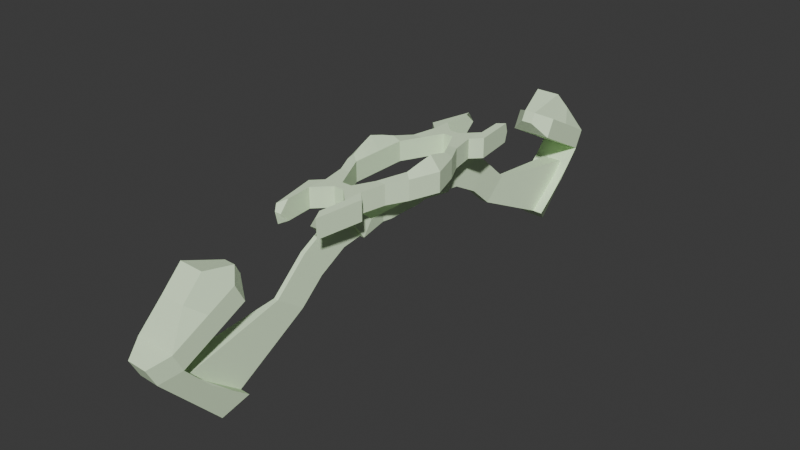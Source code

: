 # Source: bow.blend  (saved by Blender 4.1.24; exported with 4.5.12 LTS)
import bpy
from mathutils import Matrix  # noqa: F401  (used for matrix-valued properties, if any)

bpy.ops.wm.read_factory_settings(use_empty=True)
scene = bpy.context.scene
scene.name = 'c_bow_reference'

# ---- collections
col_collection = bpy.data.collections.new('Collection'); scene.collection.children.link(col_collection)
col_c_bow_reference = bpy.data.collections.new('c_bow_reference'); scene.collection.children.link(col_c_bow_reference)
col_c_bow_reference_lod1 = bpy.data.collections.new('c_bow_reference_lod1'); scene.collection.children.link(col_c_bow_reference_lod1)

# ---- materials (node trees are filled in below, after node groups)
mat_c_bow = bpy.data.materials.new('c_bow')
mat_c_bow.use_transparent_shadow = False
mat_c_bow.diffuse_color = (0.7966, 0.9999, 0.6844, 1.0)

# ---- material node trees

# ---- world
world_world = bpy.data.worlds.new('World'); scene.world = world_world
world_world.use_nodes = True; world_world.node_tree.nodes.clear()
_N = world_world.node_tree.nodes; _L = world_world.node_tree.links
n0 = _N.new('ShaderNodeOutputWorld'); n0.name = 'World Output'; n0.location = (300, 300)
n1 = _N.new('ShaderNodeBackground'); n1.name = 'Background'; n1.location = (10, 300)
n1.inputs[0].default_value = (0.05088, 0.05088, 0.05088, 1.0)
_L.new(n1.outputs[0], n0.inputs[0])
n0.is_active_output = True
world_world.color = (0.05088, 0.05088, 0.05088)
world_world.use_sun_shadow = False
world_world.sun_shadow_jitter_overblur = 0.0

# ---- meshes
me_c_bow_reference_lod1 = bpy.data.meshes.new('c_bow_reference_lod1')
me_c_bow_reference_lod1.from_pydata([(-2.191, 13.11, -1.1), (-2.191, 13.18, 0.8448), (-2.191, -13.11, -1.1), (-2.191, -13.18, 0.8448), (2.221, 13.12, -1.103), (2.222, 13.18, 0.8424), (2.221, -13.12, -1.103), (2.222, -13.18, 0.8424), (-0.4405, 20.02, -1.671), (-0.4376, 20.53, -0.6725), (0.6826, 20.05, -1.69), (0.6855, 20.56, -0.6912), (-0.4405, -20.02, -1.671), (-0.4376, -20.53, -0.6725), (0.6826, -20.05, -1.69), (0.6855, -20.56, -0.6912), (-1.884, 20.91, -3.127), (-1.879, 21.83, -1.35), (2.114, 21.01, -3.193), (2.119, 21.93, -1.416), (-1.884, -20.91, -3.127), (-1.879, -21.83, -1.35), (2.114, -21.01, -3.193), (2.119, -21.93, -1.416), (-1.978, 23.57, -4.502), (-1.972, 24.49, -2.725), (2.02, 23.68, -4.569), (2.026, 24.6, -2.792), (-1.978, -23.57, -4.502), (-1.972, -24.49, -2.725), (2.02, -23.68, -4.569), (2.026, -24.6, -2.792), (-2.102, 27.12, -6.336), (-2.097, 28.04, -4.559), (1.896, 27.23, -6.403), (1.901, 28.15, -4.626), (-2.102, -27.12, -6.336), (-2.097, -28.04, -4.559), (1.896, -27.23, -6.403), (1.901, -28.15, -4.626), (-1.165, 28.93, -7.27), (-1.16, 29.85, -5.493), (0.8337, 28.98, -7.303), (0.8389, 29.9, -5.526), (-1.165, -28.93, -7.27), (-1.16, -29.85, -5.493), (0.8337, -28.98, -7.303), (0.8389, -29.9, -5.526), (2.346, -13.23, 0.02135), (2.346, 13.23, 0.02135), (4.513, 0.0, -0.9786), (-2.346, 13.23, 0.02135), (-2.346, -13.23, 0.02135), (-4.513, 0.0, -0.9786), (2.513, 3.0, -0.9786), (3.513, 3.0, -0.9786), (-2.513, -3.0, -0.9786), (2.513, 0.0, -0.9786), (-2.513, 0.0, -0.9786), (3.513, -3.0, -0.9786), (-3.513, -3.0, -0.9786), (-2.513, 3.0, -0.9786), (2.513, -3.0, -0.9786), (-3.513, 3.0, -0.9786), (1.513, 5.0, -0.9786), (2.513, 5.0, -0.9786), (-1.513, 5.0, -0.9786), (-2.513, 5.0, -0.9786), (-1.513, -5.0, -0.9786), (-2.513, -5.0, -0.9786), (2.513, -5.0, -0.9786), (1.513, -5.0, -0.9786), (-0.5125, -7.0, -0.9786), (0.5125, -7.0, -0.9786), (-0.5125, 7.0, -0.9786), (0.5125, 7.0, -0.9786), (4.513, 0.0, 1.021), (-4.513, 0.0, 1.021), (2.513, 3.0, 1.021), (3.513, 3.0, 1.021), (-2.513, -3.0, 1.021), (2.513, 0.0, 1.021), (-2.513, 0.0, 1.021), (3.513, -3.0, 1.021), (-3.513, -3.0, 1.021), (-2.513, 3.0, 1.021), (2.513, -3.0, 1.021), (-3.513, 3.0, 1.021), (1.513, 5.0, 1.021), (2.513, 5.0, 1.021), (-1.513, 5.0, 1.021), (-2.513, 5.0, 1.021), (-1.513, -5.0, 1.021), (-2.513, -5.0, 1.021), (2.513, -5.0, 1.021), (1.513, -5.0, 1.021), (-0.5125, -7.0, 1.021), (0.5125, -7.0, 1.021), (-0.5125, 7.0, 1.021), (0.5125, 7.0, 1.021), (2.013, -7.5, -0.9786), (2.013, -7.5, 1.021), (0.5125, -7.0, 0.02135), (2.513, -5.0, 0.02135), (2.013, -7.5, 0.02135), (-2.013, -7.5, -0.9786), (-2.013, -7.5, 1.021), (-0.5125, -7.0, 0.02135), (-2.513, -5.0, 0.02135), (-2.013, -7.5, 0.02135), (-2.013, 7.5, -0.9786), (-2.013, 7.5, 1.021), (-2.513, 5.0, 0.02135), (-0.5125, 7.0, 0.02135), (-2.013, 7.5, 0.02135), (2.013, 7.5, -0.9786), (2.013, 7.5, 1.021), (2.513, 5.0, 0.02135), (0.5125, 7.0, 0.02135), (2.013, 7.5, 0.02135), (2.013, -9.5, -0.9786), (2.013, -9.5, 1.021), (2.013, -9.5, 0.02135), (-2.013, -9.5, -0.9786), (-2.013, -9.5, 1.021), (-2.013, -9.5, 0.02135), (2.013, 9.5, -0.9786), (2.013, 9.5, 1.021), (2.013, 9.5, 0.02135), (-2.013, 9.5, -0.9786), (-2.013, 9.5, 1.021), (-2.013, 9.5, 0.02135), (-3.013, -8.5, -0.9786), (-3.013, -8.5, 1.021), (-3.013, -8.5, 0.02135), (3.013, -8.5, -0.9786), (3.013, -8.5, 1.021), (3.013, -8.5, 0.02135), (3.013, 8.5, -0.9786), (3.013, 8.5, 1.021), (3.013, 8.5, 0.02135), (-3.013, 8.5, -0.9786), (-3.013, 8.5, 1.021), (-3.013, 8.5, 0.02135), (-0.5125, -8.0, -0.9786), (0.5125, -8.0, -0.9786), (-0.5125, -8.0, 1.021), (0.5125, -8.0, 1.021), (0.5125, -8.0, 0.02135), (-0.5125, -8.0, 0.02135), (-0.5125, 8.0, -0.9786), (0.5125, 8.0, -0.9786), (-0.5125, 8.0, 1.021), (0.5125, 8.0, 1.021), (-0.5125, 8.0, 0.02135), (0.5125, 8.0, 0.02135), (1.763, 12.22, -0.9828), (1.763, 12.22, 1.026), (1.679, 13.23, 0.02135), (-1.763, 12.22, -0.9828), (-1.763, 12.22, 1.026), (-1.679, 13.23, 0.02135), (1.763, -12.22, -0.9828), (1.763, -12.22, 1.026), (1.679, -13.23, 0.02135), (-1.763, -12.22, -0.9828), (-1.763, -12.22, 1.026), (-1.679, -13.23, 0.02135), (0.6708, 1.988, -3.979), (-0.6708, -1.988, -3.979), (-0.6708, 1.988, -3.979), (0.6708, -1.988, -3.979), (-0.6708, -1.988, -2.979), (0.6708, 1.988, -2.979), (-0.6708, 1.988, -2.979), (0.6708, -1.988, -2.979), (0.5701, 2.988, -3.904), (-0.5701, 2.988, -3.904), (0.5701, 2.988, -3.054), (-0.5701, 2.988, -3.054), (-0.5701, -2.988, -3.904), (0.5701, -2.988, -3.904), (-0.5701, -2.988, -3.054), (0.5701, -2.988, -3.054), (-0.944, -5.988, -4.182), (0.944, -5.988, -4.182), (-0.944, -4.988, -2.775), (0.944, -4.988, -2.775), (0.944, 5.988, -4.182), (-0.944, 5.988, -4.182), (0.944, 4.988, -2.775), (-0.944, 4.988, -2.775), (0.0, -8.0, -0.9786), (0.0, -5.988, -4.182), (0.7282, -6.994, -2.58), (-0.7282, -6.994, -2.58), (0.0, -12.55, -3.268), (0.0, 8.0, -0.9786), (0.0, 5.988, -4.182), (0.7282, 6.994, -2.58), (-0.7282, 6.994, -2.58), (-2.105, 21.03, -11.82), (1.893, 21.09, -11.93), (-1.168, 23.14, -13.53), (-1.163, 29.39, -6.381), (0.8311, 23.17, -13.58), (-2.105, -21.03, -11.82), (1.893, -21.09, -11.93), (-1.168, -23.14, -13.53), (0.8311, -23.17, -13.58), (-0.1034, -27.18, -6.37), (-0.106, -21.06, -11.88), (-2.104, -24.58, -9.079), (1.894, -24.66, -9.168), (-0.1047, -24.62, -9.124), (-0.1034, 27.18, -6.37), (-0.106, 21.06, -11.88), (1.894, 24.66, -9.168), (-2.104, 24.58, -9.079), (-0.1047, 24.62, -9.124), (0.8961, 27.2, -6.386), (0.8935, 21.08, -11.91), (1.894, 22.88, -10.55), (-2.103, 25.85, -7.708), (-1.103, 27.15, -6.353), (-1.106, 21.05, -11.85), (1.895, 25.95, -7.785), (-2.104, 22.81, -10.45), (-0.1053, 22.84, -10.5), (-0.1041, 25.9, -7.747), (-1.104, 24.6, -9.102), (0.8948, 24.64, -9.146), (0.8955, 25.92, -7.766), (-1.104, 25.88, -7.727), (-1.105, 22.82, -10.48), (0.8942, 22.86, -10.53), (-1.103, -27.15, -6.353), (-1.106, -21.05, -11.85), (-2.104, -22.81, -10.45), (1.895, -25.95, -7.785), (0.8961, -27.2, -6.386), (0.8935, -21.08, -11.91), (-2.103, -25.85, -7.708), (1.894, -22.88, -10.55), (-0.1053, -22.84, -10.5), (-0.1041, -25.9, -7.747), (0.8948, -24.64, -9.146), (-1.104, -24.6, -9.102), (-1.104, -25.88, -7.727), (0.8955, -25.92, -7.766), (0.8942, -22.86, -10.53), (-1.105, -22.82, -10.48), (-0.2563, -8.0, -0.9786), (-0.472, -5.988, -4.182), (0.8361, -6.491, -3.381), (-0.8361, -6.491, -3.381), (0.2563, -8.0, -0.9786), (0.472, -5.988, -4.182), (0.6204, -7.497, -1.78), (-0.6204, -7.497, -1.78), (-0.3641, -6.994, -2.58), (0.3641, -6.994, -2.58), (0.0, -10.82, -6.021), (0.3102, -7.497, -1.78), (0.418, -6.491, -3.381), (-0.418, -6.491, -3.381), (-0.3102, -7.497, -1.78), (0.2563, 8.0, -0.9786), (-0.472, 5.988, -4.182), (0.8361, 6.491, -3.381), (-0.8361, 6.491, -3.381), (-0.2563, 8.0, -0.9786), (0.472, 5.988, -4.182), (0.6204, 7.497, -1.78), (-0.6204, 7.497, -1.78), (0.3641, 6.994, -2.58), (-0.3641, 6.994, -2.58), (0.0, -7.976, -4.489), (0.0, -9.705, -1.736), (-0.3102, 7.497, -1.78), (-0.418, 6.491, -3.381), (0.418, 6.491, -3.381), (0.3102, 7.497, -1.78), (0.0, 9.705, -1.736), (0.0, 7.976, -4.489), (0.2202, 9.705, -1.736), (-0.4055, 7.976, -4.489), (-0.2202, 9.705, -1.736), (0.4055, 7.976, -4.489), (0.3128, 8.841, -3.112), (-0.3128, 8.841, -3.112), (-0.2665, 9.273, -2.424), (-0.3592, 8.408, -3.8), (0.3592, 8.408, -3.8), (0.2665, 9.273, -2.424), (-0.2202, -9.705, -1.736), (-0.4055, -7.976, -4.489), (0.2202, -9.705, -1.736), (0.4055, -7.976, -4.489), (-0.3128, -8.841, -3.112), (0.3128, -8.841, -3.112), (0.2665, -9.273, -2.424), (0.3592, -8.408, -3.8), (-0.3592, -8.408, -3.8), (-0.2665, -9.273, -2.424), (-0.2202, -12.55, -3.268), (-0.4055, -10.82, -6.021), (0.2202, -12.55, -3.268), (0.4055, -10.82, -6.021), (-0.3128, -11.69, -4.644), (0.3128, -11.69, -4.644), (0.2665, -12.12, -3.956), (0.3592, -11.26, -5.332), (-0.3592, -11.26, -5.332), (-0.2665, -12.12, -3.956), (0.0, 12.55, -3.268), (0.0, 10.82, -6.021), (0.0, -14.53, -7.176), (0.2202, 12.55, -3.268), (-0.4055, 10.82, -6.021), (-0.2202, 12.55, -3.268), (0.4055, 10.82, -6.021), (0.3128, 11.69, -4.644), (-0.3128, 11.69, -4.644), (-0.009239, -13.22, -8.131), (0.009239, -15.85, -6.221), (-0.2665, 12.12, -3.956), (-0.3592, 11.26, -5.332), (0.3592, 11.26, -5.332), (0.2665, 12.12, -3.956), (0.009239, 15.85, -6.221), (-0.009239, 13.22, -8.131), (0.0, 14.53, -7.176), (0.2294, 15.85, -6.223), (-0.4148, 13.22, -8.129), (-0.2109, 15.85, -6.22), (0.3963, 13.22, -8.133), (0.3128, 14.53, -7.178), (-0.3128, 14.54, -7.175), (-0.00462, 13.88, -7.654), (0.00462, 15.19, -6.699), (-0.2619, 15.19, -6.698), (-0.3638, 13.88, -7.652), (0.3546, 13.88, -7.655), (0.2711, 15.19, -6.7), (-0.2109, -15.85, -6.22), (-0.4148, -13.22, -8.129), (0.2294, -15.85, -6.223), (0.3963, -13.22, -8.133), (-0.3128, -14.54, -7.175), (0.3128, -14.53, -7.178), (-0.00462, -13.88, -7.654), (0.00462, -15.19, -6.699), (0.2711, -15.19, -6.7), (0.3546, -13.88, -7.655), (-0.3638, -13.88, -7.652), (-0.2619, -15.19, -6.698), (-2.097, -28.04, -4.559), (1.901, -28.15, -4.626), (-2.097, -28.04, -4.559), (1.901, -28.15, -4.626), (-1.315, -26.06, -1.572), (1.118, -26.13, -1.613), (-1.315, 26.06, -1.572), (1.118, 26.13, -1.613), (-1.315, 24.06, 0.4278), (1.118, 24.13, 0.3874), (-1.315, -24.06, 0.4278), (1.118, -24.13, 0.3874), (2.513, -1.5, 1.021), (-3.45, 0.0, 2.321), (-2.513, 1.5, 1.021), (2.513, 1.5, 1.021), (3.054, -2.717, 1.521), (3.054, 2.717, 1.521), (-2.513, -1.5, 1.021), (3.45, 0.0, 2.321), (4.013, 1.5, 1.021), (4.013, -1.5, 1.021), (-4.013, -1.5, 1.021), (-3.054, -2.717, 1.521), (-3.054, 2.717, 1.521), (-4.013, 1.5, 1.021), (-3.263, 1.4, 1.946), (3.263, -1.4, 1.946), (3.263, 1.4, 1.946), (-3.263, -1.4, 1.946)], [(1, 9), (11, 5), (10, 4), (0, 8), (2, 12), (14, 6), (7, 15), (13, 3)], [(11, 9, 17, 19), (62, 59, 50, 57), (86, 62, 57, 81, 369), (54, 78, 372, 81, 57), (13, 15, 23, 21), (19, 17, 25, 27), (10, 11, 19, 18), (8, 10, 18, 16), (9, 8, 16, 17), (22, 20, 28, 30), (12, 13, 21, 20), (15, 14, 22, 23), (14, 12, 20, 22), (24, 26, 34, 220, 215, 224, 32), (18, 19, 27, 26), (16, 18, 26, 24), (17, 16, 24, 25), (31, 30, 38, 39), (21, 23, 31, 29), (20, 21, 29, 28), (23, 22, 30, 31), (235, 222, 202, 221), (25, 24, 32, 33), (27, 25, 33, 35), (26, 27, 35, 34), (37, 39, 47, 45), (30, 28, 36, 236, 210, 240, 38), (29, 31, 39, 37), (28, 29, 37, 36), (42, 43, 41, 40), (33, 32, 40, 41), (35, 33, 41, 43), (34, 35, 43, 42), (44, 45, 47, 46), (36, 37, 45, 44), (39, 38, 46, 47), (251, 238, 206, 237), (55, 65, 64, 54), (63, 67, 66, 61), (56, 68, 69, 60), (62, 71, 70, 59), (71, 73, 100, 70), (68, 72, 105, 69), (66, 67, 110, 74), (64, 65, 115, 75), (386, 379, 84, 380), (385, 372, 78, 374), (384, 378, 83, 373), (383, 371, 85, 381), (79, 374, 78, 88, 89), (87, 381, 85, 90, 91), (80, 380, 84, 93, 92), (86, 373, 83, 94, 95), (95, 94, 101, 97), (92, 93, 106, 96), (90, 98, 111, 91), (88, 99, 116, 89), (68, 56, 80, 92), (54, 64, 88, 78), (104, 102, 97, 101), (55, 50, 76, 377, 79), (65, 55, 79, 89, 117), (109, 107, 96, 106), (82, 58, 61, 85, 371), (50, 59, 83, 378, 76), (59, 70, 103, 94, 83), (114, 112, 91, 111), (53, 60, 84, 379, 77), (71, 62, 86, 95), (169, 170, 168, 171), (61, 66, 90, 85), (119, 117, 89, 116), (72, 68, 92, 96, 107), (67, 63, 87, 91, 112), (73, 71, 95, 97, 102), (63, 53, 77, 382, 87), (66, 74, 113, 98, 90), (57, 50, 55, 54), (60, 69, 108, 93, 84), (64, 75, 118, 99, 88), (103, 104, 101, 94), (70, 100, 104, 103), (100, 73, 102, 104), (108, 109, 106, 93), (69, 105, 109, 108), (105, 72, 107, 109), (113, 114, 111, 98), (74, 110, 114, 113), (110, 67, 112, 114), (118, 119, 116, 99), (75, 115, 119, 118), (115, 65, 117, 119), (97, 96, 146, 147), (100, 104, 122, 120), (101, 104, 122, 121), (105, 109, 125, 123), (106, 109, 125, 124), (115, 119, 128, 126), (116, 119, 128, 127), (110, 114, 131, 129), (111, 114, 131, 130), (74, 75, 151, 267, 197, 271, 150), (109, 105, 132, 134), (109, 106, 133, 134), (104, 100, 135, 137), (104, 101, 136, 137), (119, 115, 138, 140), (119, 116, 139, 140), (114, 110, 141, 143), (114, 111, 142, 143), (143, 142, 141), (0, 51, 1, 142, 143, 141), (140, 139, 138), (4, 49, 5, 139, 140, 138), (137, 136, 135), (6, 48, 7, 136, 137, 135), (134, 133, 132), (2, 52, 3, 133, 134, 132), (145, 148, 147, 146, 149, 144, 252, 192, 256), (107, 72, 144, 149), (102, 97, 147, 148), (73, 102, 148, 145), (72, 73, 145, 256, 192, 252, 144), (96, 107, 149, 146), (152, 154, 150, 271, 197, 267, 151, 155, 153), (98, 113, 154, 152), (113, 74, 150, 154), (99, 98, 152, 153), (75, 118, 155, 151), (118, 99, 153, 155), (128, 126, 151, 155, 153, 127), (129, 131, 130, 152, 154, 150), (123, 125, 124, 146, 149, 144), (122, 120, 145, 148, 147, 121), (101, 121, 147, 97), (124, 106, 96, 146), (100, 120, 145, 73), (105, 123, 144, 72), (126, 115, 75, 151), (110, 129, 150, 74), (116, 127, 153, 99), (111, 130, 152, 98), (5, 49, 158, 157), (49, 4, 156, 158), (1, 51, 161, 160), (51, 0, 159, 161), (7, 48, 164, 163), (48, 6, 162, 164), (3, 52, 167, 166), (52, 2, 165, 167), (123, 125, 124, 166, 167, 165), (120, 122, 121, 163, 164, 162), (126, 128, 127, 157, 158, 156), (129, 131, 130, 160, 161, 159), (157, 127, 116, 139, 5), (160, 130, 111, 142, 1), (113, 98, 99, 118, 75, 74), (102, 73, 72, 107, 96, 97), (163, 121, 101, 136, 7), (166, 124, 106, 133, 3), (123, 165, 2, 132, 105), (120, 162, 6, 135, 100), (126, 156, 4, 138, 115), (129, 159, 0, 141, 110), (82, 375, 80, 56, 58), (58, 53, 63, 61), (58, 56, 60, 53), (172, 175, 173, 174), (171, 168, 173, 175), (172, 169, 180, 182), (170, 169, 172, 174), (173, 168, 176, 178), (176, 177, 189, 268, 198, 272, 188), (170, 174, 179, 177), (174, 173, 178, 179), (168, 170, 177, 176), (182, 180, 184, 186), (175, 172, 182, 183), (169, 171, 181, 180), (171, 175, 183, 181), (184, 253, 193, 257, 185, 187, 186), (183, 182, 186, 187), (181, 183, 187, 185), (180, 181, 185, 257, 193, 253, 184), (188, 272, 198, 268, 189, 191, 190), (177, 179, 191, 189), (179, 178, 190, 191), (178, 176, 188, 190), (191, 190, 75, 74), (187, 186, 72, 73), (75, 190, 188, 269, 199, 273, 151), (145, 258, 194, 254, 185, 187, 73), (186, 72, 144, 259, 195, 255, 184), (150, 274, 200, 270, 189, 191, 74), (282, 267, 151, 273), (266, 252, 144, 259), (265, 260, 195, 255), (261, 263, 301, 300), (192, 252, 295, 278), (281, 275, 199, 269), (271, 197, 283, 287), (275, 281, 293, 289), (201, 225, 216, 221, 202, 205, 203), (226, 222, 217), (42, 40, 203, 205), (41, 40, 203, 204), (227, 223, 218), (207, 241, 211, 237, 206, 208, 209), (243, 239, 213), (44, 46, 209, 208), (242, 238, 212), (250, 244, 211, 241), (249, 245, 214, 246), (248, 242, 212, 247), (234, 228, 216, 225), (233, 229, 219, 230), (232, 226, 217, 231), (229, 232, 231, 219), (215, 220, 232, 229), (220, 34, 226, 232), (223, 233, 230, 218), (32, 224, 233, 223), (224, 215, 229, 233), (227, 234, 225, 201), (218, 230, 234, 227), (230, 219, 228, 234), (40, 32, 223, 227, 201, 203), (34, 42, 205, 202, 222, 226), (228, 235, 221, 216), (219, 231, 235, 228), (231, 217, 222, 235), (245, 248, 247, 214), (210, 236, 248, 245), (236, 36, 242, 248), (239, 249, 246, 213), (38, 240, 249, 239), (240, 210, 245, 249), (243, 250, 241, 207), (213, 246, 250, 243), (246, 214, 244, 250), (36, 44, 208, 206, 238, 242), (46, 38, 239, 243, 207, 209), (244, 251, 237, 211), (214, 247, 251, 244), (247, 212, 238, 251), (193, 257, 298, 277), (194, 258, 263, 261), (258, 145, 256, 263), (252, 266, 304, 295), (185, 254, 264, 257), (254, 194, 261, 264), (253, 265, 255, 184), (260, 265, 303, 299), (256, 192, 278, 297), (260, 266, 259, 195), (266, 260, 299, 304), (264, 261, 300, 302), (282, 275, 289, 294), (200, 274, 279, 276), (274, 150, 271, 279), (280, 276, 290, 292), (189, 270, 280, 268), (270, 200, 276, 280), (272, 281, 269, 188), (281, 272, 288, 293), (279, 271, 287, 291), (275, 282, 273, 199), (268, 280, 292, 286), (198, 268, 286, 284), (287, 283, 315, 320), (294, 289, 322, 329), (284, 286, 319, 316), (291, 287, 320, 326), (283, 285, 318, 315), (292, 290, 323, 327), (288, 284, 316, 321), (289, 293, 328, 322), (267, 282, 294, 285), (197, 267, 285, 283), (272, 198, 284, 288), (276, 279, 291, 290), (302, 300, 310, 312), (277, 298, 308, 262), (299, 303, 313, 309), (300, 301, 311, 310), (295, 304, 314, 305), (298, 302, 312, 308), (303, 296, 306, 313), (297, 278, 196, 307), (253, 193, 277, 296), (257, 264, 302, 298), (263, 256, 297, 301), (265, 253, 296, 303), (262, 308, 348, 324), (309, 313, 355, 349), (310, 311, 353, 350), (305, 314, 356, 345), (308, 312, 354, 348), (313, 306, 346, 355), (307, 196, 325, 347), (314, 309, 349, 356), (278, 295, 305, 196), (301, 297, 307, 311), (296, 277, 262, 306), (304, 299, 309, 314), (321, 316, 331, 336), (322, 328, 343, 337), (323, 326, 341, 338), (318, 329, 344, 333), (319, 327, 342, 334), (328, 321, 336, 343), (320, 315, 330, 335), (329, 322, 337, 344), (293, 288, 321, 328), (286, 292, 327, 319), (285, 294, 329, 318), (290, 291, 326, 323), (342, 338, 332, 339), (341, 335, 330, 340), (338, 341, 340, 332), (334, 342, 339, 331), (331, 339, 343, 336), (339, 332, 337, 343), (332, 340, 344, 337), (340, 330, 333, 344), (327, 323, 338, 342), (315, 318, 333, 330), (326, 320, 335, 341), (316, 319, 334, 331), (354, 350, 317, 351), (353, 347, 325, 352), (350, 353, 352, 317), (348, 354, 351, 324), (324, 351, 355, 346), (351, 317, 349, 355), (317, 352, 356, 349), (352, 325, 345, 356), (312, 310, 350, 354), (196, 305, 345, 325), (311, 307, 347, 353), (306, 262, 324, 346), (345, 248, 245, 249, 347, 325), (333, 232, 229, 233, 335, 330), (347, 249, 246, 250, 241, 348, 354, 350, 353), (345, 248, 247, 251, 237, 346, 355, 349, 356), (333, 232, 231, 235, 221, 336, 343, 337, 344), (233, 229, 335, 341, 338, 342, 334, 225, 234, 230), (334, 225, 216, 221, 336, 331), (348, 241, 211, 237, 346, 324), (37, 39, 358, 357), (357, 358, 360, 359), (359, 360, 362, 361), (33, 35, 364, 363), (363, 364, 366, 365), (361, 362, 368, 367), (360, 31, 362), (29, 359, 361), (35, 27, 364), (25, 33, 363), (9, 11, 366, 365), (15, 13, 367, 368), (21, 29, 361, 367, 13), (15, 368, 362, 31, 23), (27, 19, 11, 366, 364), (365, 9, 17, 25, 363), (24, 16, 8), (10, 26, 18), (8, 24, 26, 10), (14, 30, 22), (20, 28, 12), (30, 14, 12, 28), (382, 383, 381, 87), (77, 370, 383, 382), (370, 82, 371, 383), (369, 384, 373, 86), (81, 376, 384, 369), (376, 76, 378, 384), (377, 385, 374, 79), (76, 376, 385, 377), (376, 81, 372, 385), (375, 386, 380, 80), (82, 370, 386, 375), (370, 77, 379, 386), (15, 13, 12, 14), (10, 8, 9, 11)])
_uv = me_c_bow_reference_lod1.uv_layers.new(name='Float2')
_uv.uv.foreach_set('vector', [0.625, 0.75, 0.875, 0.75, 0.875, 0.75, 0.625, 0.75, 0.0, 0.0, 0.0, 0.0, 0.0, 0.0, 0.0, 0.0, 0.0, 0.0, 0.0, 0.0, 0.0, 0.0, 0.0, 0.0, 0.0, 0.0, 0.0, 0.0, 0.0, 0.0, 0.0, 0.0, 0.0, 0.0, 0.0, 0.0, 0.875, 0.5, 0.625, 0.5, 0.625, 0.5, 0.875, 0.5, 0.625, 0.75, 0.875, 0.75, 0.875, 0.75, 0.625, 0.75, 0.375, 0.75, 0.625, 0.75, 0.625, 0.75, 0.375, 0.75, 0.125, 0.75, 0.375, 0.75, 0.375, 0.75, 0.125, 0.75, 0.625, 0.0, 0.375, 0.0, 0.375, 0.0, 0.625, 0.0, 0.375, 0.5, 0.125, 0.5, 0.125, 0.5, 0.375, 0.5, 0.375, 0.25, 0.625, 0.25, 0.625, 0.25, 0.375, 0.25, 0.625, 0.5, 0.375, 0.5, 0.375, 0.5, 0.625, 0.5, 0.375, 0.5, 0.125, 0.5, 0.125, 0.5, 0.375, 0.5, 0.125, 0.75, 0.375, 0.75, 0.375, 0.75, 0.3125, 0.75, 0.25, 0.75, 0.1875, 0.75, 0.125, 0.75, 0.375, 0.75, 0.625, 0.75, 0.625, 0.75, 0.375, 0.75, 0.125, 0.75, 0.375, 0.75, 0.375, 0.75, 0.125, 0.75, 0.625, 0.0, 0.375, 0.0, 0.375, 0.0, 0.625, 0.0, 0.625, 0.5, 0.375, 0.5, 0.375, 0.5, 0.625, 0.5, 0.875, 0.5, 0.625, 0.5, 0.625, 0.5, 0.875, 0.5, 0.375, 0.25, 0.625, 0.25, 0.625, 0.25, 0.375, 0.25, 0.625, 0.5, 0.375, 0.5, 0.375, 0.5, 0.625, 0.5, 0.3125, 0.75, 0.375, 0.75, 0.375, 0.75, 0.3125, 0.75, 0.625, 0.0, 0.375, 0.0, 0.375, 0.0, 0.625, 0.0, 0.625, 0.75, 0.875, 0.75, 0.875, 0.75, 0.625, 0.75, 0.375, 0.75, 0.625, 0.75, 0.625, 0.75, 0.375, 0.75, 0.875, 0.5, 0.625, 0.5, 0.625, 0.5, 0.875, 0.5, 0.375, 0.5, 0.125, 0.5, 0.125, 0.5, 0.1875, 0.5, 0.25, 0.5, 0.3125, 0.5, 0.375, 0.5, 0.875, 0.5, 0.625, 0.5, 0.625, 0.5, 0.875, 0.5, 0.375, 0.25, 0.625, 0.25, 0.625, 0.25, 0.375, 0.25, 0.375, 0.75, 0.625, 0.75, 0.625, 1.0, 0.375, 1.0, 0.625, 0.0, 0.375, 0.0, 0.375, 0.0, 0.625, 0.0, 0.625, 0.75, 0.875, 0.75, 0.875, 0.75, 0.625, 0.75, 0.375, 0.75, 0.625, 0.75, 0.625, 0.75, 0.375, 0.75, 0.375, 0.25, 0.625, 0.25, 0.625, 0.5, 0.375, 0.5, 0.375, 0.25, 0.625, 0.25, 0.625, 0.25, 0.375, 0.25, 0.625, 0.5, 0.375, 0.5, 0.375, 0.5, 0.625, 0.5, 0.1875, 0.5, 0.125, 0.5, 0.125, 0.5, 0.1875, 0.5, 0.0, 0.0, 0.0, 0.0, 0.0, 0.0, 0.0, 0.0, 0.0, 0.0, 0.0, 0.0, 0.0, 0.0, 0.0, 0.0, 0.0, 0.0, 0.0, 0.0, 0.0, 0.0, 0.0, 0.0, 0.0, 0.0, 0.0, 0.0, 0.0, 0.0, 0.0, 0.0, 0.0, 0.0, 0.0, 0.0, 0.0, 0.0, 0.0, 0.0, 0.0, 0.0, 0.0, 0.0, 0.0, 0.0, 0.0, 0.0, 0.0, 0.0, 0.0, 0.0, 0.0, 0.0, 0.0, 0.0, 0.0, 0.0, 0.0, 0.0, 0.0, 0.0, 0.0, 0.0, 0.0, 0.0, 0.0, 0.0, 0.0, 0.0, 0.0, 0.0, 0.0, 0.0, 0.0, 0.0, 0.0, 0.0, 0.0, 0.0, 0.0, 0.0, 0.0, 0.0, 0.0, 0.0, 0.0, 0.0, 0.0, 0.0, 0.0, 0.0, 0.0, 0.0, 0.0, 0.0, 0.0, 0.0, 0.0, 0.0, 0.0, 0.0, 0.0, 0.0, 0.0, 0.0, 0.0, 0.0, 0.0, 0.0, 0.0, 0.0, 0.0, 0.0, 0.0, 0.0, 0.0, 0.0, 0.0, 0.0, 0.0, 0.0, 0.0, 0.0, 0.0, 0.0, 0.0, 0.0, 0.0, 0.0, 0.0, 0.0, 0.0, 0.0, 0.0, 0.0, 0.0, 0.0, 0.0, 0.0, 0.0, 0.0, 0.0, 0.0, 0.0, 0.0, 0.0, 0.0, 0.0, 0.0, 0.0, 0.0, 0.0, 0.0, 0.0, 0.0, 0.0, 0.0, 0.0, 0.0, 0.0, 0.0, 0.0, 0.0, 0.0, 0.0, 0.0, 0.0, 0.0, 0.0, 0.0, 0.0, 0.0, 0.0, 0.0, 0.0, 0.0, 0.0, 0.0, 0.0, 0.0, 0.0, 0.0, 0.0, 0.0, 0.0, 0.0, 0.0, 0.0, 0.0, 0.0, 0.0, 0.0, 0.0, 0.0, 0.0, 0.0, 0.0, 0.0, 0.0, 0.0, 0.0, 0.0, 0.0, 0.0, 0.0, 0.0, 0.0, 0.0, 0.0, 0.0, 0.0, 0.0, 0.0, 0.0, 0.0, 0.0, 0.0, 0.0, 0.0, 0.0, 0.0, 0.0, 0.0, 0.0, 0.0, 0.0, 0.0, 0.0, 0.0, 0.0, 0.0, 0.0, 0.0, 0.0, 0.0, 0.0, 0.0, 0.0, 0.0, 0.0, 0.0, 0.0, 0.0, 0.0, 0.0, 0.0, 0.0, 0.0, 0.0, 0.0, 0.0, 0.0, 0.0, 0.0, 0.0, 0.0, 0.0, 0.0, 0.0, 0.0, 0.0, 0.0, 0.0, 0.0, 0.0, 0.0, 0.0, 0.0, 0.0, 0.0, 0.0, 0.0, 0.0, 0.0, 0.0, 0.0, 0.0, 0.0, 0.0, 0.0, 0.0, 0.0, 0.0, 0.0, 0.0, 0.0, 0.0, 0.0, 0.0, 0.0, 0.0, 0.0, 0.0, 0.0, 0.0, 0.0, 0.0, 0.0, 0.0, 0.0, 0.0, 0.0, 0.0, 0.0, 0.0, 0.0, 0.0, 0.0, 0.0, 0.0, 0.0, 0.0, 0.0, 0.0, 0.0, 0.0, 0.0, 0.0, 0.0, 0.0, 0.0, 0.0, 0.0, 0.0, 0.0, 0.0, 0.0, 0.0, 0.0, 0.0, 0.0, 0.0, 0.0, 0.0, 0.0, 0.0, 0.0, 0.0, 0.0, 0.0, 0.0, 0.0, 0.0, 0.0, 0.0, 0.0, 0.0, 0.0, 0.0, 0.0, 0.0, 0.0, 0.0, 0.0, 0.0, 0.0, 0.0, 0.0, 0.0, 0.0, 0.0, 0.0, 0.0, 0.0, 0.0, 0.0, 0.0, 0.0, 0.0, 0.0, 0.0, 0.0, 0.0, 0.0, 0.0, 0.0, 0.0, 0.0, 0.0, 0.0, 0.0, 0.0, 0.0, 0.0, 0.0, 0.0, 0.0, 0.0, 0.0, 0.0, 0.0, 0.0, 0.0, 0.0, 0.0, 0.0, 0.0, 0.0, 0.0, 0.0, 0.0, 0.0, 0.0, 0.0, 0.0, 0.0, 0.0, 0.0, 0.0, 0.0, 0.0, 0.0, 0.0, 0.0, 0.0, 0.0, 0.0, 0.0, 0.0, 0.0, 0.0, 0.0, 0.0, 0.0, 0.0, 0.0, 0.0, 0.0, 0.0, 0.0, 0.0, 0.0, 0.0, 0.0, 0.0, 0.0, 0.0, 0.0, 0.0, 0.0, 0.0, 0.0, 0.0, 0.0, 0.0, 0.0, 0.0, 0.0, 0.0, 0.0, 0.0, 0.0, 0.0, 0.0, 0.0, 0.0, 0.0, 0.0, 0.0, 0.0, 0.0, 0.0, 0.0, 0.0, 0.0, 0.0, 0.0, 0.0, 0.0, 0.0, 0.0, 0.0, 0.0, 0.0, 0.0, 0.0, 0.0, 0.0, 0.0, 0.0, 0.0, 0.0, 0.0, 0.0, 0.0, 0.0, 0.0, 0.0, 0.0, 0.0, 0.0, 0.0, 0.0, 0.0, 0.0, 0.0, 0.0, 0.0, 0.0, 0.0, 0.0, 0.0, 0.0, 0.0, 0.0, 0.0, 0.0, 0.0, 0.0, 0.0, 0.0, 0.0, 0.0, 0.0, 0.0, 0.0, 0.0, 0.0, 0.0, 0.0, 0.0, 0.0, 0.0, 0.0, 0.0, 0.0, 0.0, 0.0, 0.0, 0.0, 0.0, 0.0, 0.0, 0.0, 0.0, 0.0, 0.0, 0.0, 0.0, 0.0, 0.0, 0.0, 0.0, 0.0, 0.0, 0.0, 0.0, 0.0, 0.0, 0.0, 0.0, 0.0, 0.0, 0.0, 0.0, 0.0, 0.0, 0.0, 0.0, 0.0, 0.0, 0.0, 0.0, 0.0, 0.0, 0.0, 0.0, 0.0, 0.0, 0.0, 0.0, 0.0, 0.0, 0.0, 0.0, 0.0, 0.0, 0.0, 0.0, 0.0, 0.0, 0.0, 0.0, 0.0, 0.0, 0.0, 0.0, 0.0, 0.0, 0.0, 0.0, 0.0, 0.0, 0.0, 0.0, 0.0, 0.0, 0.0, 0.0, 0.0, 0.0, 0.0, 0.0, 0.0, 0.0, 0.0, 0.0, 0.0, 0.0, 0.0, 0.0, 0.0, 0.0, 0.0, 0.0, 0.0, 0.0, 0.0, 0.0, 0.0, 0.0, 0.0, 0.0, 0.0, 0.0, 0.0, 0.0, 0.0, 0.0, 0.0, 0.0, 0.0, 0.0, 0.0, 0.0, 0.0, 0.0, 0.0, 0.0, 0.0, 0.0, 0.0, 0.0, 0.0, 0.0, 0.0, 0.0, 0.0, 0.0, 0.0, 0.0, 0.0, 0.0, 0.0, 0.0, 0.0, 0.0, 0.0, 0.0, 0.0, 0.0, 0.0, 0.0, 0.0, 0.0, 0.0, 0.0, 0.0, 0.0, 0.0, 0.0, 0.0, 0.0, 0.0, 0.0, 0.0, 0.0, 0.0, 0.0, 0.0, 0.0, 0.0, 0.0, 0.0, 0.0, 0.0, 0.0, 0.0, 0.0, 0.0, 0.0, 0.0, 0.0, 0.0, 0.0, 0.0, 0.0, 0.0, 0.0, 0.0, 0.0, 0.0, 0.0, 0.0, 0.0, 0.0, 0.0, 0.0, 0.0, 0.0, 0.0, 0.0, 0.0, 0.0, 0.0, 0.0, 0.0, 0.0, 0.0, 0.0, 0.0, 0.0, 0.0, 0.0, 0.0, 0.0, 0.0, 0.0, 0.0, 0.0, 0.0, 0.0, 0.0, 0.0, 0.0, 0.0, 0.0, 0.0, 0.0, 0.0, 0.0, 0.0, 0.0, 0.0, 0.0, 0.0, 0.0, 0.0, 0.0, 0.0, 0.0, 0.0, 0.0, 0.0, 0.0, 0.0, 0.0, 0.0, 0.0, 0.0, 0.0, 0.0, 0.0, 0.0, 0.0, 0.0, 0.0, 0.0, 0.0, 0.0, 0.0, 0.0, 0.0, 0.0, 0.0, 0.0, 0.0, 0.0, 0.0, 0.0, 0.0, 0.0, 0.0, 0.0, 0.0, 0.0, 0.0, 0.0, 0.0, 0.0, 0.0, 0.0, 0.0, 0.0, 0.0, 0.0, 0.0, 0.0, 0.0, 0.0, 0.0, 0.0, 0.0, 0.0, 0.0, 0.0, 0.0, 0.0, 0.0, 0.0, 0.0, 0.0, 0.0, 0.0, 0.0, 0.0, 0.0, 0.0, 0.0, 0.0, 0.0, 0.0, 0.0, 0.0, 0.0, 0.0, 0.0, 0.0, 0.0, 0.0, 0.0, 0.0, 0.0, 0.0, 0.0, 0.0, 0.0, 0.0, 0.0, 0.0, 0.0, 0.0, 0.0, 0.0, 0.0, 0.0, 0.0, 0.0, 0.0, 0.0, 0.0, 0.0, 0.0, 0.0, 0.0, 0.0, 0.0, 0.0, 0.0, 0.0, 0.0, 0.0, 0.0, 0.0, 0.0, 0.0, 0.0, 0.0, 0.0, 0.0, 0.0, 0.0, 0.0, 0.0, 0.0, 0.0, 0.0, 0.0, 0.0, 0.0, 0.0, 0.0, 0.0, 0.0, 0.0, 0.0, 0.0, 0.0, 0.0, 0.0, 0.0, 0.0, 0.0, 0.0, 0.0, 0.0, 0.0, 0.0, 0.0, 0.0, 0.0, 0.0, 0.0, 0.0, 0.0, 0.0, 0.0, 0.0, 0.0, 0.0, 0.0, 0.0, 0.0, 0.0, 0.0, 0.0, 0.0, 0.0, 0.0, 0.0, 0.0, 0.0, 0.0, 0.0, 0.0, 0.0, 0.0, 0.0, 0.0, 0.0, 0.0, 0.0, 0.0, 0.0, 0.0, 0.0, 0.0, 0.0, 0.0, 0.0, 0.0, 0.0, 0.0, 0.0, 0.0, 0.0, 0.0, 0.0, 0.0, 0.0, 0.0, 0.0, 0.0, 0.0, 0.0, 0.0, 0.0, 0.0, 0.0, 0.0, 0.0, 0.0, 0.0, 0.0, 0.0, 0.0, 0.0, 0.0, 0.0, 0.0, 0.0, 0.0, 0.0, 0.0, 0.0, 0.0, 0.0, 0.0, 0.0, 0.0, 0.0, 0.0, 0.0, 0.0, 0.0, 0.0, 0.0, 0.0, 0.0, 0.0, 0.0, 0.0, 0.0, 0.0, 0.0, 0.0, 0.0, 0.0, 0.0, 0.0, 0.0, 0.0, 0.0, 0.0, 0.0, 0.0, 0.0, 0.0, 0.0, 0.0, 0.0, 0.0, 0.0, 0.0, 0.0, 0.0, 0.0, 0.0, 0.0, 0.0, 0.0, 0.0, 0.0, 0.0, 0.0, 0.0, 0.0, 0.0, 0.0, 0.0, 0.0, 0.0, 0.0, 0.0, 0.0, 0.0, 0.0, 0.0, 0.0, 0.0, 0.0, 0.0, 0.0, 0.0, 0.0, 0.0, 0.0, 0.0, 0.0, 0.0, 0.0, 0.0, 0.0, 0.0, 0.0, 0.0, 0.0, 0.0, 0.0, 0.0, 0.0, 0.0, 0.0, 0.0, 0.0, 0.0, 0.0, 0.0, 0.0, 0.0, 0.0, 0.0, 0.0, 0.0, 0.0, 0.0, 0.0, 0.0, 0.0, 0.0, 0.0, 0.0, 0.0, 0.0, 0.0, 0.0, 0.0, 0.0, 0.0, 0.0, 0.0, 0.0, 0.0, 0.0, 0.0, 0.0, 0.0, 0.0, 0.0, 0.0, 0.0, 0.0, 0.0, 0.0, 0.0, 0.0, 0.0, 0.0, 0.0, 0.0, 0.0, 0.0, 0.0, 0.0, 0.0, 0.0, 0.0, 0.0, 0.0, 0.0, 0.0, 0.0, 0.0, 0.0, 0.0, 0.0, 0.0, 0.0, 0.0, 0.0, 0.0, 0.0, 0.0, 0.0, 0.0, 0.0, 0.0, 0.0, 0.0, 0.0, 0.0, 0.0, 0.0, 0.0, 0.0, 0.0, 0.0, 0.0, 0.0, 0.0, 0.0, 0.0, 0.0, 0.0, 0.0, 0.0, 0.0, 0.0, 0.0, 0.0, 0.0, 0.0, 0.0, 0.0, 0.0, 0.0, 0.0, 0.0, 0.0, 0.0, 0.0, 0.0, 0.0, 0.0, 0.0, 0.0, 0.0, 0.0, 0.0, 0.0, 0.0, 0.0, 0.0, 0.0, 0.0, 0.0, 0.0, 0.0, 0.0, 0.0, 0.0, 0.0, 0.0, 0.0, 0.0, 0.0, 0.0, 0.0, 0.0, 0.0, 0.0, 0.0, 0.0, 0.0, 0.0, 0.0, 0.0, 0.0, 0.0, 0.0, 0.0, 0.0, 0.0, 0.0, 0.0, 0.0, 0.0, 0.0, 0.0, 0.0, 0.0, 0.0, 0.0, 0.0, 0.0, 0.0, 0.0, 0.0, 0.0, 0.0, 0.0, 0.0, 0.0, 0.0, 0.0, 0.0, 0.0, 0.0, 0.0, 0.0, 0.0, 0.0, 0.0, 0.0, 0.0, 0.0, 0.0, 0.0, 0.0, 0.0, 0.0, 0.0, 0.0, 0.0, 0.0, 0.0, 0.0, 0.0, 0.0, 0.0, 0.0, 0.0, 0.0, 0.0, 0.0, 0.0, 0.0, 0.0, 0.0, 0.0, 0.0, 0.0, 0.0, 0.0, 0.0, 0.0, 0.0, 0.0, 0.0, 0.0, 0.0, 0.0, 0.0, 0.0, 0.0, 0.0, 0.0, 0.0, 0.0, 0.0, 0.0, 0.0, 0.0, 0.0, 0.0, 0.0, 0.0, 0.0, 0.0, 0.0, 0.0, 0.0, 0.0, 0.0, 0.0, 0.0, 0.0, 0.0, 0.0, 0.0, 0.0, 0.0, 0.0, 0.0, 0.0, 0.0, 0.0, 0.0, 0.0, 0.0, 0.0, 0.0, 0.0, 0.0, 0.0, 0.0, 0.0, 0.0, 0.0, 0.0, 0.0, 0.0, 0.0, 0.0, 0.0, 0.0, 0.0, 0.0, 0.0, 0.0, 0.0, 0.0, 0.0, 0.0, 0.0, 0.0, 0.0, 0.0, 0.0, 0.0, 0.0, 0.0, 0.0, 0.0, 0.0, 0.0, 0.0, 0.0, 0.0, 0.0, 0.0, 0.0, 0.0, 0.0, 0.0, 0.0, 0.0, 0.0, 0.0, 0.0, 0.0, 0.0, 0.0, 0.0, 0.0, 0.0, 0.0, 0.0, 0.0, 0.0, 0.0, 0.0, 0.0, 0.0, 0.0, 0.0, 0.0, 0.0, 0.0, 0.0, 0.0, 0.0, 0.0, 0.0, 0.0, 0.0, 0.0, 0.0, 0.0, 0.0, 0.0, 0.0, 0.0, 0.0, 0.0, 0.0, 0.0, 0.0, 0.0, 0.0, 0.0, 0.0, 0.0, 0.0, 0.0, 0.0, 0.0, 0.0, 0.0, 0.0, 0.0, 0.0, 0.0, 0.0, 0.0, 0.0, 0.0, 0.0, 0.0, 0.0, 0.0, 0.0, 0.0, 0.0, 0.0, 0.0, 0.0, 0.0, 0.0, 0.0, 0.0, 0.0, 0.0, 0.0, 0.0, 0.0, 0.0, 0.0, 0.0, 0.0, 0.0, 0.0, 0.0, 0.0, 0.0, 0.0, 0.0, 0.0, 0.0, 0.0, 0.0, 0.0, 0.0, 0.0, 0.0, 0.0, 0.0, 0.0, 0.0, 0.0, 0.0, 0.0, 0.0, 0.0, 0.0, 0.0, 0.0, 0.0, 0.0, 0.0, 0.0, 0.0, 0.0, 0.0, 0.0, 0.0, 0.0, 0.0, 0.0, 0.0, 0.0, 0.0, 0.0, 0.0, 0.0, 0.0, 0.0, 0.0, 0.0, 0.125, 0.75, 0.1875, 0.75, 0.25, 0.75, 0.3125, 0.75, 0.375, 0.75, 0.375, 0.75, 0.125, 0.75, 0.375, 0.75, 0.375, 0.75, 0.375, 0.75, 0.375, 0.75, 0.375, 1.0, 0.375, 1.0, 0.375, 0.75, 0.625, 1.0, 0.375, 1.0, 0.375, 1.0, 0.625, 1.0, 0.375, 0.0, 0.375, 0.0, 0.375, 0.0, 0.375, 0.5, 0.3125, 0.5, 0.25, 0.5, 0.1875, 0.5, 0.125, 0.5, 0.125, 0.5, 0.375, 0.5, 0.375, 0.5, 0.375, 0.5, 0.375, 0.5, 0.375, 0.25, 0.375, 0.5, 0.375, 0.5, 0.375, 0.25, 0.375, 0.25, 0.375, 0.25, 0.375, 0.25, 0.3125, 0.5, 0.25, 0.5, 0.25, 0.5, 0.3125, 0.5, 0.3125, 0.5, 0.25, 0.5, 0.25, 0.5, 0.3125, 0.5, 0.1875, 0.5, 0.125, 0.5, 0.125, 0.5, 0.1875, 0.5, 0.1875, 0.75, 0.25, 0.75, 0.25, 0.75, 0.1875, 0.75, 0.1875, 0.75, 0.25, 0.75, 0.25, 0.75, 0.1875, 0.75, 0.3125, 0.75, 0.375, 0.75, 0.375, 0.75, 0.3125, 0.75, 0.25, 0.75, 0.3125, 0.75, 0.3125, 0.75, 0.25, 0.75, 0.25, 0.75, 0.3125, 0.75, 0.3125, 0.75, 0.25, 0.75, 0.3125, 0.75, 0.375, 0.75, 0.375, 0.75, 0.3125, 0.75, 0.125, 0.75, 0.1875, 0.75, 0.1875, 0.75, 0.125, 0.75, 0.125, 0.75, 0.1875, 0.75, 0.1875, 0.75, 0.125, 0.75, 0.1875, 0.75, 0.25, 0.75, 0.25, 0.75, 0.1875, 0.75, 0.125, 0.75, 0.1875, 0.75, 0.1875, 0.75, 0.125, 0.75, 0.125, 0.75, 0.1875, 0.75, 0.1875, 0.75, 0.125, 0.75, 0.1875, 0.75, 0.25, 0.75, 0.25, 0.75, 0.1875, 0.75, 0.375, 0.0, 0.375, 0.0, 0.375, 0.0, 0.375, 0.0, 0.375, 0.0, 0.375, 0.0, 0.375, 0.75, 0.375, 0.75, 0.375, 0.75, 0.375, 0.75, 0.375, 0.75, 0.375, 0.75, 0.25, 0.75, 0.3125, 0.75, 0.3125, 0.75, 0.25, 0.75, 0.25, 0.75, 0.3125, 0.75, 0.3125, 0.75, 0.25, 0.75, 0.3125, 0.75, 0.375, 0.75, 0.375, 0.75, 0.3125, 0.75, 0.25, 0.5, 0.1875, 0.5, 0.1875, 0.5, 0.25, 0.5, 0.25, 0.5, 0.1875, 0.5, 0.1875, 0.5, 0.25, 0.5, 0.1875, 0.5, 0.125, 0.5, 0.125, 0.5, 0.1875, 0.5, 0.375, 0.5, 0.3125, 0.5, 0.3125, 0.5, 0.375, 0.5, 0.375, 0.5, 0.3125, 0.5, 0.3125, 0.5, 0.375, 0.5, 0.3125, 0.5, 0.25, 0.5, 0.25, 0.5, 0.3125, 0.5, 0.375, 0.5, 0.3125, 0.5, 0.3125, 0.5, 0.375, 0.5, 0.375, 0.5, 0.3125, 0.5, 0.3125, 0.5, 0.375, 0.5, 0.3125, 0.5, 0.25, 0.5, 0.25, 0.5, 0.3125, 0.5, 0.375, 0.25, 0.375, 0.25, 0.375, 0.25, 0.375, 0.25, 0.375, 0.25, 0.375, 0.25, 0.375, 0.5, 0.375, 0.5, 0.375, 0.5, 0.375, 0.5, 0.375, 0.5, 0.375, 0.5, 0.25, 0.5, 0.1875, 0.5, 0.1875, 0.5, 0.25, 0.5, 0.25, 0.5, 0.1875, 0.5, 0.1875, 0.5, 0.25, 0.5, 0.1875, 0.5, 0.125, 0.5, 0.125, 0.5, 0.1875, 0.5, 0.0, 0.0, 0.0, 0.0, 0.0, 0.0, 0.0, 0.0, 0.0, 0.0, 0.0, 0.0, 0.0, 0.0, 0.0, 0.0, 0.0, 0.0, 0.0, 0.0, 0.0, 0.0, 0.0, 0.0, 0.0, 0.0, 0.0, 0.0, 0.0, 0.0, 0.0, 0.0, 0.0, 0.0, 0.0, 0.0, 0.0, 0.0, 0.0, 0.0, 0.0, 0.0, 0.0, 0.0, 0.0, 0.0, 0.0, 0.0, 0.0, 0.0, 0.0, 0.0, 0.0, 0.0, 0.0, 0.0, 0.0, 0.0, 0.0, 0.0, 0.0, 0.0, 0.0, 0.0, 0.0, 0.0, 0.0, 0.0, 0.0, 0.0, 0.0, 0.0, 0.0, 0.0, 0.0, 0.0, 0.0, 0.0, 0.0, 0.0, 0.0, 0.0, 0.0, 0.0, 0.0, 0.0, 0.0, 0.0, 0.0, 0.0, 0.0, 0.0, 0.0, 0.0, 0.0, 0.0, 0.0, 0.0, 0.0, 0.0, 0.0, 0.0, 0.0, 0.0, 0.0, 0.0, 0.0, 0.0, 0.0, 0.0, 0.0, 0.0, 0.0, 0.0, 0.0, 0.0, 0.0, 0.0, 0.0, 0.0, 0.0, 0.0, 0.0, 0.0, 0.0, 0.0, 0.0, 0.0, 0.0, 0.0, 0.0, 0.0, 0.0, 0.0, 0.0, 0.0, 0.0, 0.0, 0.0, 0.0, 0.0, 0.0, 0.0, 0.0, 0.0, 0.0, 0.0, 0.0, 0.0, 0.0, 0.0, 0.0, 0.0, 0.0, 0.0, 0.0, 0.0, 0.0, 0.0, 0.0, 0.0, 0.0, 0.0, 0.0, 0.0, 0.0, 0.0, 0.0, 0.0, 0.0, 0.0, 0.0, 0.0, 0.0, 0.0, 0.0, 0.0, 0.0, 0.0, 0.0, 0.0, 0.0, 0.0, 0.0, 0.0, 0.0, 0.0, 0.0, 0.0, 0.0, 0.0, 0.0, 0.0, 0.0, 0.0, 0.0, 0.0, 0.0, 0.0, 0.0, 0.0, 0.0, 0.0, 0.0, 0.0, 0.0, 0.0, 0.0, 0.0, 0.0, 0.0, 0.0, 0.0, 0.0, 0.0, 0.0, 0.0, 0.0, 0.0, 0.0, 0.0, 0.0, 0.0, 0.0, 0.0, 0.0, 0.0, 0.0, 0.0, 0.0, 0.0, 0.0, 0.0, 0.0, 0.0, 0.0, 0.0, 0.0, 0.0, 0.0, 0.0, 0.0, 0.0, 0.0, 0.0, 0.0, 0.0, 0.0, 0.0, 0.0, 0.0, 0.0, 0.0, 0.0, 0.0, 0.0, 0.0, 0.0, 0.0, 0.0, 0.0, 0.0, 0.0, 0.0, 0.0, 0.0, 0.0, 0.0, 0.0, 0.0, 0.0, 0.0, 0.0, 0.0, 0.0, 0.0, 0.0, 0.0, 0.0, 0.0, 0.0, 0.0, 0.0, 0.0, 0.0, 0.0, 0.0, 0.0, 0.0, 0.0, 0.0, 0.0, 0.0, 0.0, 0.0, 0.0, 0.0, 0.0, 0.0, 0.0, 0.0, 0.0, 0.0, 0.0, 0.0, 0.0, 0.0, 0.0, 0.0, 0.0, 0.0, 0.0, 0.0, 0.0, 0.0, 0.0, 0.0, 0.0, 0.0, 0.0, 0.0, 0.0, 0.0, 0.0, 0.0, 0.0, 0.0, 0.0, 0.0, 0.0, 0.0, 0.0, 0.0, 0.0, 0.0, 0.0, 0.0, 0.0, 0.0, 0.0, 0.0, 0.0, 0.0, 0.0, 0.0, 0.0, 0.0, 0.0, 0.0, 0.0, 0.0, 0.0, 0.0, 0.0, 0.0, 0.0, 0.0, 0.0, 0.0, 0.0, 0.0, 0.0, 0.0, 0.0, 0.0, 0.0, 0.0, 0.0, 0.0, 0.0, 0.0, 0.0, 0.0, 0.0, 0.0, 0.0, 0.0, 0.0, 0.0, 0.0, 0.0, 0.0, 0.0, 0.0, 0.0, 0.0, 0.0, 0.0, 0.0, 0.0, 0.0, 0.0, 0.0, 0.0, 0.0, 0.0, 0.0, 0.0, 0.0, 0.0, 0.0, 0.0, 0.0, 0.0, 0.0, 0.0, 0.0, 0.0, 0.0, 0.0, 0.0, 0.0, 0.0, 0.0, 0.0, 0.0, 0.0, 0.0, 0.0, 0.0, 0.0, 0.0, 0.0, 0.0, 0.0, 0.0, 0.0, 0.0, 0.0, 0.0, 0.0, 0.0, 0.0, 0.0, 0.0, 0.0, 0.0, 0.0, 0.0, 0.0, 0.0, 0.0, 0.0, 0.0, 0.0, 0.0, 0.0, 0.0, 0.0, 0.0, 0.0, 0.0, 0.0, 0.0, 0.0, 0.0, 0.0, 0.0, 0.0, 0.0, 0.0, 0.0, 0.0, 0.0, 0.0, 0.0, 0.0, 0.0, 0.0, 0.0, 0.0, 0.0, 0.0, 0.0, 0.0, 0.0, 0.0, 0.0, 0.0, 0.0, 0.0, 0.0, 0.0, 0.0, 0.0, 0.0, 0.0, 0.0, 0.0, 0.0, 0.0, 0.0, 0.0, 0.0, 0.0, 0.0, 0.0, 0.0, 0.0, 0.0, 0.0, 0.0, 0.0, 0.0, 0.0, 0.0, 0.0, 0.0, 0.0, 0.0, 0.0, 0.0, 0.0, 0.0, 0.0, 0.0, 0.0, 0.0, 0.0, 0.0, 0.0, 0.0, 0.0, 0.0, 0.0, 0.0, 0.0, 0.0, 0.0, 0.0, 0.0, 0.0, 0.0, 0.0, 0.0, 0.0, 0.0, 0.0, 0.0, 0.0, 0.0, 0.0, 0.0, 0.0, 0.0, 0.0, 0.0, 0.0, 0.0, 0.0, 0.0, 0.0, 0.0, 0.0, 0.0, 0.0, 0.0, 0.0, 0.0, 0.0, 0.0, 0.0, 0.0, 0.0, 0.0, 0.0, 0.0, 0.0, 0.0, 0.0, 0.0, 0.0, 0.0, 0.0, 0.0, 0.0, 0.0, 0.0, 0.0, 0.0, 0.0, 0.0, 0.0, 0.0, 0.0, 0.0, 0.0, 0.0, 0.0, 0.0, 0.0, 0.0, 0.0, 0.0, 0.0, 0.0, 0.0, 0.0, 0.0, 0.0, 0.0, 0.0, 0.0, 0.0, 0.0, 0.0, 0.0, 0.0, 0.0, 0.0, 0.0, 0.0, 0.0, 0.0, 0.0, 0.0, 0.0, 0.0, 0.0, 0.0, 0.0, 0.0, 0.0, 0.0, 0.0, 0.0, 0.0, 0.0, 0.0, 0.0, 0.0, 0.0, 0.0, 0.0, 0.0, 0.0, 0.0, 0.0, 0.0, 0.0, 0.0, 0.0, 0.0, 0.0, 0.0, 0.0, 0.0, 0.0, 0.0, 0.0, 0.0, 0.0, 0.0, 0.0, 0.0, 0.0, 0.0, 0.0, 0.0, 0.0, 0.0, 0.0, 0.0, 0.0, 0.0, 0.0, 0.0, 0.0, 0.0, 0.0, 0.0, 0.0, 0.0, 0.0, 0.0, 0.0, 0.0, 0.0, 0.0, 0.0, 0.0, 0.0, 0.0, 0.0, 0.0, 0.0, 0.0, 0.0, 0.0, 0.0, 0.0, 0.0, 0.0, 0.0, 0.0, 0.0, 0.0, 0.0, 0.0, 0.0, 0.0, 0.0, 0.0, 0.0, 0.0, 0.0, 0.0, 0.0, 0.0, 0.0, 0.0, 0.0, 0.0, 0.0, 0.0, 0.0, 0.0, 0.0, 0.0, 0.0, 0.0, 0.0, 0.0, 0.0, 0.0, 0.0, 0.0, 0.0, 0.0, 0.0, 0.0, 0.0, 0.0, 0.0, 0.0, 0.0, 0.0, 0.0, 0.0, 0.0, 0.0, 0.0, 0.0, 0.0, 0.0, 0.0, 0.0, 0.0, 0.0, 0.0, 0.0, 0.0, 0.0, 0.0, 0.0, 0.0, 0.0, 0.0, 0.0, 0.0, 0.0, 0.0, 0.0, 0.0, 0.0, 0.0, 0.0, 0.0, 0.0, 0.0, 0.0, 0.0, 0.0, 0.0, 0.0, 0.0, 0.0, 0.0, 0.0, 0.0, 0.0, 0.0, 0.0, 0.0, 0.0, 0.0, 0.0, 0.0, 0.0, 0.0, 0.0, 0.0, 0.0, 0.0, 0.0, 0.0, 0.0, 0.0, 0.0, 0.0, 0.0, 0.0, 0.0, 0.0, 0.0, 0.0, 0.0, 0.0, 0.0, 0.0, 0.0, 0.0, 0.0, 0.0, 0.0, 0.0, 0.0, 0.0, 0.0, 0.0, 0.0, 0.0, 0.0, 0.0, 0.0, 0.0, 0.0, 0.0, 0.0, 0.0, 0.0, 0.0, 0.0, 0.0, 0.0, 0.0, 0.0, 0.0, 0.0, 0.0, 0.0, 0.0, 0.0, 0.0, 0.0, 0.0, 0.1875, 0.75, 0.25, 0.75, 0.0, 0.0, 0.0, 0.0, 0.0, 0.0, 0.0, 0.0, 0.0, 0.0, 0.1875, 0.75, 0.1875, 0.75, 0.1875, 0.75, 0.0, 0.0, 0.0, 0.0, 0.0, 0.0, 0.0, 0.0, 0.0, 0.0, 0.0, 0.0, 0.0, 0.0, 0.0, 0.0, 0.0, 0.0, 0.0, 0.0, 0.0, 0.0, 0.0, 0.0, 0.875, 0.5, 0.625, 0.5, 0.625, 0.5, 0.875, 0.5, 0.875, 0.5, 0.625, 0.5, 0.625, 0.5, 0.875, 0.5, 0.875, 0.5, 0.625, 0.5, 0.625, 0.5, 0.875, 0.5, 0.875, 0.75, 0.625, 0.75, 0.625, 0.75, 0.875, 0.75, 0.875, 0.75, 0.625, 0.75, 0.625, 0.75, 0.875, 0.75, 0.875, 0.5, 0.625, 0.5, 0.625, 0.5, 0.875, 0.5, 0.625, 0.5, 0.0, 0.0, 0.625, 0.5, 0.0, 0.0, 0.875, 0.5, 0.875, 0.5, 0.625, 0.75, 0.625, 0.75, 0.625, 0.75, 0.625, 0.0, 0.625, 0.0, 0.875, 0.75, 0.875, 0.75, 0.625, 0.75, 0.625, 0.75, 0.875, 0.75, 0.625, 0.5, 0.875, 0.5, 0.875, 0.5, 0.625, 0.5, 0.0, 0.0, 0.0, 0.0, 0.0, 0.0, 0.0, 0.0, 0.0, 0.0, 0.0, 0.0, 0.0, 0.0, 0.0, 0.0, 0.0, 0.0, 0.0, 0.0, 0.0, 0.0, 0.0, 0.0, 0.0, 0.0, 0.0, 0.0, 0.0, 0.0, 0.0, 0.0, 0.0, 0.0, 0.0, 0.0, 0.0, 0.0, 0.0, 0.0, 0.125, 0.75, 0.125, 0.75, 0.125, 0.75, 0.375, 0.75, 0.375, 0.75, 0.375, 0.75, 0.0, 0.0, 0.0, 0.0, 0.0, 0.0, 0.0, 0.0, 0.375, 0.5, 0.375, 0.5, 0.375, 0.5, 0.125, 0.5, 0.125, 0.5, 0.375, 0.25, 0.0, 0.0, 0.0, 0.0, 0.0, 0.0, 0.0, 0.0, 0.0, 0.0, 0.0, 0.0, 0.0, 0.0, 0.0, 0.0, 0.0, 0.0, 0.0, 0.0, 0.0, 0.0, 0.0, 0.0, 0.0, 0.0, 0.0, 0.0, 0.0, 0.0, 0.0, 0.0, 0.0, 0.0, 0.0, 0.0, 0.0, 0.0, 0.0, 0.0, 0.0, 0.0, 0.0, 0.0, 0.0, 0.0, 0.0, 0.0, 0.0, 0.0, 0.0, 0.0, 0.0, 0.0, 0.0, 0.0, 0.0, 0.0, 0.0, 0.0, 0.0, 0.0, 0.0, 0.0, 0.0, 0.0, 0.0, 0.0, 0.0, 0.0, 0.0, 0.0, 0.0, 0.0, 0.0, 0.0, 0.0, 0.0, 0.0, 0.0, 0.0, 0.0, 0.0, 0.0, 0.0, 0.0, 0.0, 0.0, 0.0, 0.0, 0.0, 0.0, 0.0, 0.0, 0.0, 0.0, 0.0, 0.0, 0.0, 0.0, 0.0, 0.0, 0.0, 0.0, 0.0, 0.0, 0.0, 0.0, 0.0, 0.0, 0.0, 0.0, 0.0, 0.0, 0.0, 0.0, 0.0, 0.0, 0.0, 0.0])
me_c_bow_reference_lod1.materials.append(mat_c_bow)
me_c_bow_reference_lod1.use_mirror_y = True
me_c_bow_reference_lod1.update()
me_c_bow_reference_lod1.normals_split_custom_set([tuple(v) for v in zip(*[iter([-0.002328, -0.4664, -0.8846, -0.002328, -0.4664, -0.8846, -0.002328, -0.4664, -0.8846, -0.002328, -0.4664, -0.8846, 0.0, 0.0, 1.0, 0.0, 0.0, 1.0, 0.0, 0.0, 1.0, 0.0, 0.0, 1.0, 1.0, 0.0, 0.0, 1.0, 0.0, 0.0, 1.0, 0.0, 0.0, 1.0, 0.0, 0.0, 1.0, 0.0, 0.0, 1.0, 0.0, 0.0, 1.0, 0.0, 0.0, 1.0, 0.0, 0.0, 1.0, 0.0, 0.0, 1.0, 0.0, 0.0, -0.002328, 0.4664, -0.8846, -0.002328, 0.4664, -0.8846, -0.002328, 0.4664, -0.8846, -0.002328, 0.4664, -0.8846, -0.002597, -0.4588, -0.8886, -0.002597, -0.4588, -0.8886, -0.002597, -0.4588, -0.8886, -0.002597, -0.4588, -0.8886, -0.7337, 0.6046, -0.31, -0.7337, 0.6046, -0.31, -0.7337, 0.6046, -0.31, -0.7337, 0.6046, -0.31, -0.01365, 0.8471, 0.5312, -0.01365, 0.8471, 0.5312, -0.01365, 0.8471, 0.5312, -0.01365, 0.8471, 0.5312, 0.7113, 0.6237, -0.3241, 0.7113, 0.6237, -0.3241, 0.7113, 0.6237, -0.3241, 0.7113, 0.6237, -0.3241, 0.002598, -0.4588, 0.8886, 0.002598, -0.4588, 0.8886, 0.002598, -0.4588, 0.8886, 0.002598, -0.4588, 0.8886, 0.7113, -0.6237, -0.3241, 0.7113, -0.6237, -0.3241, 0.7113, -0.6237, -0.3241, 0.7113, -0.6237, -0.3241, -0.7337, -0.6046, -0.31, -0.7337, -0.6046, -0.31, -0.7337, -0.6046, -0.31, -0.7337, -0.6046, -0.31, -0.01365, -0.8471, 0.5312, -0.01365, -0.8471, 0.5312, -0.01365, -0.8471, 0.5312, -0.01365, -0.8471, 0.5312, 0.002598, 0.4588, 0.8886, 0.002598, 0.4588, 0.8886, 0.002598, 0.4588, 0.8886, 0.002598, 0.4588, 0.8886, 0.002598, 0.4588, 0.8886, 0.002598, 0.4588, 0.8886, 0.002598, 0.4588, 0.8886, -0.9995, -0.02653, 0.01662, -0.9995, -0.02653, 0.01662, -0.9995, -0.02653, 0.01662, -0.9995, -0.02653, 0.01662, 0.002598, 0.4588, 0.8886, 0.002598, 0.4588, 0.8886, 0.002598, 0.4588, 0.8886, 0.002598, 0.4588, 0.8886, 0.9995, 0.02653, -0.01662, 0.9995, 0.02653, -0.01662, 0.9995, 0.02653, -0.01662, 0.9995, 0.02653, -0.01662, -0.9995, 0.02653, 0.01662, -0.9995, 0.02653, 0.01662, -0.9995, 0.02653, 0.01662, -0.9995, 0.02653, 0.01662, -0.002597, 0.4588, -0.8886, -0.002597, 0.4588, -0.8886, -0.002597, 0.4588, -0.8886, -0.002597, 0.4588, -0.8886, 0.9995, -0.02653, -0.01662, 0.9995, -0.02653, -0.01662, 0.9995, -0.02653, -0.01662, 0.9995, -0.02653, -0.01662, -0.9995, 0.02653, 0.01662, -0.9995, 0.02653, 0.01662, -0.9995, 0.02653, 0.01662, -0.9995, 0.02653, 0.01662, -0.03068, 0.6121, -0.7902, -0.03068, 0.6121, -0.7902, -0.03068, 0.6121, -0.7902, -0.03068, 0.6121, -0.7902, 0.9995, 0.02653, -0.01662, 0.9995, 0.02653, -0.01662, 0.9995, 0.02653, -0.01662, 0.9995, 0.02653, -0.01662, -0.002597, -0.4588, -0.8886, -0.002597, -0.4588, -0.8886, -0.002597, -0.4588, -0.8886, -0.002597, -0.4588, -0.8886, -0.9995, -0.02653, 0.01662, -0.9995, -0.02653, 0.01662, -0.9995, -0.02653, 0.01662, -0.9995, -0.02653, 0.01662, -0.002598, 0.4588, -0.8886, -0.002598, 0.4588, -0.8886, -0.002598, 0.4588, -0.8886, -0.002598, 0.4588, -0.8886, 0.002598, -0.4588, 0.8886, 0.002598, -0.4588, 0.8886, 0.002598, -0.4588, 0.8886, 0.002598, -0.4588, 0.8886, 0.002598, -0.4588, 0.8886, 0.002598, -0.4588, 0.8886, 0.002598, -0.4588, 0.8886, -0.002597, 0.4588, -0.8886, -0.002597, 0.4588, -0.8886, -0.002597, 0.4588, -0.8886, -0.002597, 0.4588, -0.8886, 0.9995, -0.02653, -0.01662, 0.9995, -0.02653, -0.01662, 0.9995, -0.02653, -0.01662, 0.9995, -0.02653, -0.01662, 0.03119, -0.8882, 0.4585, 0.03119, -0.8882, 0.4585, 0.03119, -0.8882, 0.4585, 0.03119, -0.8882, 0.4585, 0.9079, -0.3735, 0.1902, 0.9079, -0.3735, 0.1902, 0.9079, -0.3735, 0.1902, 0.9079, -0.3735, 0.1902, -0.002598, -0.4588, -0.8886, -0.002598, -0.4588, -0.8886, -0.002598, -0.4588, -0.8886, -0.002598, -0.4588, -0.8886, -0.88, -0.4209, 0.2199, -0.88, -0.4209, 0.2199, -0.88, -0.4209, 0.2199, -0.88, -0.4209, 0.2199, 0.03119, 0.8882, 0.4585, 0.03119, 0.8882, 0.4585, 0.03119, 0.8882, 0.4585, 0.03119, 0.8882, 0.4585, 0.9079, 0.3735, 0.1902, 0.9079, 0.3735, 0.1902, 0.9079, 0.3735, 0.1902, 0.9079, 0.3735, 0.1902, -0.88, 0.4209, 0.2199, -0.88, 0.4209, 0.2199, -0.88, 0.4209, 0.2199, -0.88, 0.4209, 0.2199, -0.03068, -0.6117, -0.7905, -0.03068, -0.6117, -0.7905, -0.03068, -0.6117, -0.7905, -0.03068, -0.6117, -0.7905, 0.0, 0.0, 1.0, 0.0, 0.0, 1.0, 0.0, 0.0, 1.0, 0.0, 0.0, 1.0, 0.0, 0.0, -1.0, 0.0, 0.0, -1.0, 0.0, 0.0, -1.0, 0.0, 0.0, -1.0, 0.0, 0.0, -1.0, 0.0, 0.0, -1.0, 0.0, 0.0, -1.0, 0.0, 0.0, -1.0, 0.0, 0.0, 1.0, 0.0, 0.0, 1.0, 0.0, 0.0, 1.0, 0.0, 0.0, 1.0, 0.0, 0.0, 1.0, 0.0, 0.0, 1.0, 0.0, 0.0, 1.0, 0.0, 0.0, 1.0, 0.0, 0.0, -1.0, 0.0, 0.0, -1.0, 0.0, 0.0, -1.0, 0.0, 0.0, -1.0, -9.934e-09, 0.0, -1.0, -9.934e-09, 0.0, -1.0, -9.934e-09, 0.0, -1.0, -9.934e-09, 0.0, -1.0, -9.934e-09, 0.0, 1.0, -9.934e-09, 0.0, 1.0, -9.934e-09, 0.0, 1.0, -9.934e-09, 0.0, 1.0, -0.6955, -0.2751, 0.6638, -0.6955, -0.2751, 0.6638, -0.6955, -0.2751, 0.6638, -0.6955, -0.2751, 0.6638, 0.7336, -0.04802, -0.6779, 0.7336, -0.04802, -0.6779, 0.7336, -0.04802, -0.6779, 0.7336, -0.04802, -0.6779, -0.6955, 0.2751, -0.6638, -0.6955, 0.2751, -0.6638, -0.6955, 0.2751, -0.6638, -0.6955, 0.2751, -0.6638, 0.7336, 0.04802, 0.6779, 0.7336, 0.04802, 0.6779, 0.7336, 0.04802, 0.6779, 0.7336, 0.04802, 0.6779, 0.0, -0.1159, -0.9933, 0.0, -0.1159, -0.9933, 0.0, -0.1159, -0.9933, 0.0, -0.1159, -0.9933, 0.0, -0.1159, -0.9933, 0.0, 0.1159, 0.9933, 0.0, 0.1159, 0.9933, 0.0, 0.1159, 0.9933, 0.0, 0.1159, 0.9933, 0.0, 0.1159, 0.9933, 0.0, -0.1159, 0.9933, 0.0, -0.1159, 0.9933, 0.0, -0.1159, 0.9933, 0.0, -0.1159, 0.9933, 0.0, -0.1159, 0.9933, 0.0, 0.1159, -0.9933, 0.0, 0.1159, -0.9933, 0.0, 0.1159, -0.9933, 0.0, 0.1159, -0.9933, 0.0, 0.1159, -0.9933, 3.974e-08, 0.0, -1.0, 3.974e-08, 0.0, -1.0, 3.974e-08, 0.0, -1.0, 3.974e-08, 0.0, -1.0, 3.974e-08, 0.0, 1.0, 3.974e-08, 0.0, 1.0, 3.974e-08, 0.0, 1.0, 3.974e-08, 0.0, 1.0, 0.0, 0.0, 1.0, 0.0, 0.0, 1.0, 0.0, 0.0, 1.0, 0.0, 0.0, 1.0, 0.0, 0.0, -1.0, 0.0, 0.0, -1.0, 0.0, 0.0, -1.0, 0.0, 0.0, -1.0, 0.8944, 0.4472, 0.0, 0.8944, 0.4472, 0.0, 0.8944, 0.4472, 0.0, 0.8944, 0.4472, 0.0, 0.8944, 0.4472, 0.0, 0.8944, 0.4472, 0.0, 0.8944, 0.4472, 0.0, 0.8944, 0.4472, 0.0, 0.3162, 0.9487, 0.0, 0.3162, 0.9487, 0.0, 0.3162, 0.9487, 0.0, 0.3162, 0.9487, 0.0, -0.9487, -0.3162, 0.0, -0.9487, -0.3162, 0.0, -0.9487, -0.3162, 0.0, -0.9487, -0.3162, 0.0, -0.9487, -0.3162, 0.0, -0.8944, -0.4472, 0.0, -0.8944, -0.4472, 0.0, -0.8944, -0.4472, 0.0, -0.8944, -0.4472, 0.0, -0.8944, -0.4472, 0.0, 0.3162, -0.9487, 0.0, 0.3162, -0.9487, 0.0, 0.3162, -0.9487, 0.0, 0.3162, -0.9487, 0.0, 1.0, 0.0, 0.0, 1.0, 0.0, 0.0, 1.0, 0.0, 0.0, 1.0, 0.0, 0.0, 1.0, 0.0, 0.0, -0.9487, 0.3162, 0.0, -0.9487, 0.3162, 0.0, -0.9487, 0.3162, 0.0, -0.9487, 0.3162, 0.0, -0.9487, 0.3162, 0.0, -0.8944, 0.4472, 0.0, -0.8944, 0.4472, 0.0, -0.8944, 0.4472, 0.0, -0.8944, 0.4472, 0.0, -0.8944, 0.4472, 0.0, -0.9806, 0.1961, 0.0, -0.9806, 0.1961, 0.0, -0.9806, 0.1961, 0.0, -0.9806, 0.1961, 0.0, -0.9487, -0.3162, 0.0, -0.9487, -0.3162, 0.0, -0.9487, -0.3162, 0.0, -0.9487, -0.3162, 0.0, -0.9487, -0.3162, 0.0, 0.8944, -0.4472, 0.0, 0.8944, -0.4472, 0.0, 0.8944, -0.4472, 0.0, 0.8944, -0.4472, 0.0, 0.0, 0.0, -1.0, 0.0, 0.0, -1.0, 0.0, 0.0, -1.0, 0.0, 0.0, -1.0, 0.8944, -0.4472, 0.0, 0.8944, -0.4472, 0.0, 0.8944, -0.4472, 0.0, 0.8944, -0.4472, 0.0, -0.9806, -0.1961, 0.0, -0.9806, -0.1961, 0.0, -0.9806, -0.1961, 0.0, -0.9806, -0.1961, 0.0, 0.8944, 0.4472, 0.0, 0.8944, 0.4472, 0.0, 0.8944, 0.4472, 0.0, 0.8944, 0.4472, 0.0, 0.8944, 0.4472, 0.0, -0.8944, 0.4472, 0.0, -0.8944, 0.4472, 0.0, -0.8944, 0.4472, 0.0, -0.8944, 0.4472, 0.0, -0.8944, 0.4472, 0.0, 0.8944, -0.4472, 0.0, 0.8944, -0.4472, 0.0, 0.8944, -0.4472, 0.0, 0.8944, -0.4472, 0.0, 0.8944, -0.4472, 0.0, -0.9487, 0.3162, 0.0, -0.9487, 0.3162, 0.0, -0.9487, 0.3162, 0.0, -0.9487, 0.3162, 0.0, -0.9487, 0.3162, 0.0, 0.8944, -0.4472, 0.0, 0.8944, -0.4472, 0.0, 0.8944, -0.4472, 0.0, 0.8944, -0.4472, 0.0, 0.8944, -0.4472, 0.0, 0.0, 0.0, 1.0, 0.0, 0.0, 1.0, 0.0, 0.0, 1.0, 0.0, 0.0, 1.0, -0.8944, -0.4472, 0.0, -0.8944, -0.4472, 0.0, -0.8944, -0.4472, 0.0, -0.8944, -0.4472, 0.0, -0.8944, -0.4472, 0.0, 0.8944, 0.4472, 0.0, 0.8944, 0.4472, 0.0, 0.8944, 0.4472, 0.0, 0.8944, 0.4472, 0.0, 0.8944, 0.4472, 0.0, -0.9806, 0.1961, 0.0, -0.9806, 0.1961, 0.0, -0.9806, 0.1961, 0.0, -0.9806, 0.1961, 0.0, -0.9806, 0.1961, 0.0, -0.9806, 0.1961, 0.0, -0.9806, 0.1961, 0.0, -0.9806, 0.1961, 0.0, 0.3162, 0.9487, 0.0, 0.3162, 0.9487, 0.0, 0.3162, 0.9487, 0.0, 0.3162, 0.9487, 0.0, -0.9806, -0.1961, 0.0, -0.9806, -0.1961, 0.0, -0.9806, -0.1961, 0.0, -0.9806, -0.1961, 0.0, -0.9806, -0.1961, 0.0, -0.9806, -0.1961, 0.0, -0.9806, -0.1961, 0.0, -0.9806, -0.1961, 0.0, 0.3162, -0.9487, 0.0, 0.3162, -0.9487, 0.0, 0.3162, -0.9487, 0.0, 0.3162, -0.9487, 0.0, 0.3162, 0.9487, 0.0, 0.3162, 0.9487, 0.0, 0.3162, 0.9487, 0.0, 0.3162, 0.9487, 0.0, 0.3162, 0.9487, 0.0, 0.3162, 0.9487, 0.0, 0.3162, 0.9487, 0.0, 0.3162, 0.9487, 0.0, -0.9806, 0.1961, 0.0, -0.9806, 0.1961, 0.0, -0.9806, 0.1961, 0.0, -0.9806, 0.1961, 0.0, 0.3162, -0.9487, 0.0, 0.3162, -0.9487, 0.0, 0.3162, -0.9487, 0.0, 0.3162, -0.9487, 0.0, 0.3162, -0.9487, 0.0, 0.3162, -0.9487, 0.0, 0.3162, -0.9487, 0.0, 0.3162, -0.9487, 0.0, -0.9806, -0.1961, 0.0, -0.9806, -0.1961, 0.0, -0.9806, -0.1961, 0.0, -0.9806, -0.1961, 0.0, 0.0, 0.0, 1.0, 0.0, 0.0, 1.0, 0.0, 0.0, 1.0, 0.0, 0.0, 1.0, 1.0, 0.0, 0.0, 1.0, 0.0, 0.0, 1.0, 0.0, 0.0, 1.0, 0.0, 0.0, -1.0, 0.0, 0.0, -1.0, 0.0, 0.0, -1.0, 0.0, 0.0, -1.0, 0.0, 0.0, 1.0, 0.0, 0.0, 1.0, 0.0, 0.0, 1.0, 0.0, 0.0, 1.0, 0.0, 0.0, -1.0, 0.0, 0.0, -1.0, 0.0, 0.0, -1.0, 0.0, 0.0, -1.0, 0.0, 0.0, -1.0, 0.0, 0.0, -1.0, 0.0, 0.0, -1.0, 0.0, 0.0, -1.0, 0.0, 0.0, 1.0, 0.0, 0.0, 1.0, 0.0, 0.0, 1.0, 0.0, 0.0, 1.0, 0.0, 0.0, -1.0, 0.0, 0.0, -1.0, 0.0, 0.0, -1.0, 0.0, 0.0, -1.0, 0.0, 0.0, 1.0, 0.0, 0.0, 1.0, 0.0, 0.0, 1.0, 0.0, 0.0, 1.0, 0.0, 0.0, 0.0, 0.0, 1.0, 0.0, 0.0, 1.0, 0.0, 0.0, 1.0, 0.0, 0.0, 1.0, 0.0, 0.0, 1.0, 0.0, 0.0, 1.0, 0.0, 0.0, 1.0, -0.7071, 0.7071, 0.0, -0.7071, 0.7071, 0.0, -0.7071, 0.7071, 0.0, -0.7071, 0.7071, 0.0, 0.7071, -0.7071, 0.0, 0.7071, -0.7071, 0.0, 0.7071, -0.7071, 0.0, 0.7071, -0.7071, 0.0, -0.7071, -0.7071, 0.0, -0.7071, -0.7071, 0.0, -0.7071, -0.7071, 0.0, -0.7071, -0.7071, 0.0, 0.7071, 0.7071, 0.0, 0.7071, 0.7071, 0.0, 0.7071, 0.7071, 0.0, 0.7071, 0.7071, 0.0, 0.7071, -0.7071, 0.0, 0.7071, -0.7071, 0.0, 0.7071, -0.7071, 0.0, 0.7071, -0.7071, 0.0, -0.7071, 0.7071, 0.0, -0.7071, 0.7071, 0.0, -0.7071, 0.7071, 0.0, -0.7071, 0.7071, 0.0, 0.7071, 0.7071, 0.0, 0.7071, 0.7071, 0.0, 0.7071, 0.7071, 0.0, 0.7071, 0.7071, 0.0, -0.7071, -0.7071, 0.0, -0.7071, -0.7071, 0.0, -0.7071, -0.7071, 0.0, -0.7071, -0.7071, 0.0, 0.0, 0.0, 0.0, 0.0, 0.0, 0.0, 0.0, 0.0, 0.0, 0.9876, -0.1571, 0.002203, 0.9876, -0.1571, 0.002203, 0.9876, -0.1571, 0.002203, 0.9876, -0.1571, 0.002203, 0.9876, -0.1571, 0.002203, 0.9876, -0.1571, 0.002203, 0.0, 0.0, 0.0, 0.0, 0.0, 0.0, 0.0, 0.0, 0.0, 0.9881, 0.1538, -0.002387, 0.9881, 0.1538, -0.002387, 0.9881, 0.1538, -0.002387, 0.9881, 0.1538, -0.002387, 0.9881, 0.1538, -0.002387, 0.9881, 0.1538, -0.002387, 0.0, 0.0, 0.0, 0.0, 0.0, 0.0, 0.0, 0.0, 0.0, -0.9881, 0.1538, 0.002387, -0.9881, 0.1538, 0.002387, -0.9881, 0.1538, 0.002387, -0.9881, 0.1538, 0.002387, -0.9881, 0.1538, 0.002387, -0.9881, 0.1538, 0.002387, 0.0, 0.0, 0.0, 0.0, 0.0, 0.0, 0.0, 0.0, 0.0, -0.9876, -0.1571, -0.002203, -0.9876, -0.1571, -0.002203, -0.9876, -0.1571, -0.002203, -0.9876, -0.1571, -0.002203, -0.9876, -0.1571, -0.002203, -0.9876, -0.1571, -0.002203, 0.0, -1.0, 0.0, 0.0, -1.0, 0.0, 0.0, -1.0, 0.0, 0.0, -1.0, 0.0, 0.0, -1.0, 0.0, 0.0, -1.0, 0.0, 0.0, -1.0, 0.0, 0.0, -1.0, 0.0, 0.0, -1.0, 0.0, -1.0, 0.0, 0.0, -1.0, 0.0, 0.0, -1.0, 0.0, 0.0, -1.0, 0.0, 0.0, 1.0, 0.0, 0.0, 1.0, 0.0, 0.0, 1.0, 0.0, 0.0, 1.0, 0.0, 0.0, 1.0, 0.0, 0.0, 1.0, 0.0, 0.0, 1.0, 0.0, 0.0, 1.0, 0.0, 0.0, 0.0, 0.0, -1.0, 0.0, 0.0, -1.0, 0.0, 0.0, -1.0, 0.0, 0.0, -1.0, 0.0, 0.0, -1.0, 0.0, 0.0, -1.0, 0.0, 0.0, -1.0, -1.0, 0.0, 0.0, -1.0, 0.0, 0.0, -1.0, 0.0, 0.0, -1.0, 0.0, 0.0, 0.0, -1.0, 0.0, 0.0, -1.0, 0.0, 0.0, -1.0, 0.0, 0.0, -1.0, 0.0, 0.0, -1.0, 0.0, 0.0, -1.0, 0.0, 0.0, -1.0, 0.0, 0.0, -1.0, 0.0, 0.0, -1.0, 0.0, 1.0, 0.0, 0.0, 1.0, 0.0, 0.0, 1.0, 0.0, 0.0, 1.0, 0.0, 0.0, 1.0, 0.0, 0.0, 1.0, 0.0, 0.0, 1.0, 0.0, 0.0, 1.0, 0.0, 0.0, 0.0, 0.0, -1.0, 0.0, 0.0, -1.0, 0.0, 0.0, -1.0, 0.0, 0.0, -1.0, -1.0, 0.0, 0.0, -1.0, 0.0, 0.0, -1.0, 0.0, 0.0, -1.0, 0.0, 0.0, -1.0, 0.0, 0.0, -1.0, 0.0, 0.0, -1.0, 0.0, 0.0, -1.0, 0.0, 0.0, -0.7071, 0.7071, 0.0, -0.7071, 0.7071, 0.0, -0.7071, 0.7071, 0.0, -0.7071, 0.7071, 0.0, -0.7071, 0.7071, 0.0, -0.7071, 0.7071, 0.0, 0.7071, 0.7071, 0.0, 0.7071, 0.7071, 0.0, 0.7071, 0.7071, 0.0, 0.7071, 0.7071, 0.0, 0.7071, 0.7071, 0.0, 0.7071, 0.7071, 0.0, -0.7071, 0.7071, 0.0, -0.7071, 0.7071, 0.0, -0.7071, 0.7071, 0.0, -0.7071, 0.7071, 0.0, -0.7071, 0.7071, 0.0, -0.7071, 0.7071, 0.0, 0.7071, 0.7071, 0.0, 0.7071, 0.7071, 0.0, 0.7071, 0.7071, 0.0, 0.7071, 0.7071, 0.0, 0.7071, 0.7071, 0.0, 0.7071, 0.7071, 0.0, 5.298e-08, 0.0, -1.0, 5.298e-08, 0.0, -1.0, 5.298e-08, 0.0, -1.0, 5.298e-08, 0.0, -1.0, 0.0, 0.0, -1.0, 0.0, 0.0, -1.0, 0.0, 0.0, -1.0, 0.0, 0.0, -1.0, 2.649e-08, 0.0, -1.0, 2.649e-08, 0.0, -1.0, 2.649e-08, 0.0, -1.0, 2.649e-08, 0.0, -1.0, 2.649e-08, 0.0, 1.0, 2.649e-08, 0.0, 1.0, 2.649e-08, 0.0, 1.0, 2.649e-08, 0.0, 1.0, 2.649e-08, 0.0, -1.0, 2.649e-08, 0.0, -1.0, 2.649e-08, 0.0, -1.0, 2.649e-08, 0.0, -1.0, -2.649e-08, 0.0, -1.0, -2.649e-08, 0.0, -1.0, -2.649e-08, 0.0, -1.0, -2.649e-08, 0.0, -1.0, -5.298e-08, 0.0, 1.0, -5.298e-08, 0.0, 1.0, -5.298e-08, 0.0, 1.0, -5.298e-08, 0.0, 1.0, -5.298e-08, 0.0, -1.0, -5.298e-08, 0.0, -1.0, -5.298e-08, 0.0, -1.0, -5.298e-08, 0.0, -1.0, -0.5531, 0.7258, 0.409, -0.5531, 0.7258, 0.409, -0.5531, 0.7258, 0.409, -0.5531, 0.7258, 0.409, -0.6039, 0.7095, -0.3631, -0.6039, 0.7095, -0.3631, -0.6039, 0.7095, -0.3631, -0.6039, 0.7095, -0.3631, -0.5658, -0.7222, -0.398, -0.5658, -0.7222, -0.398, -0.5658, -0.7222, -0.398, -0.5658, -0.7222, -0.398, -0.6135, -0.7059, 0.3539, -0.6135, -0.7059, 0.3539, -0.6135, -0.7059, 0.3539, -0.6135, -0.7059, 0.3539, 0.5531, 0.7258, -0.409, 0.5531, 0.7258, -0.409, 0.5531, 0.7258, -0.409, 0.5531, 0.7258, -0.409, 0.6039, 0.7095, 0.3631, 0.6039, 0.7095, 0.3631, 0.6039, 0.7095, 0.3631, 0.6039, 0.7095, 0.3631, 0.5658, -0.7222, 0.398, 0.5658, -0.7222, 0.398, 0.5658, -0.7222, 0.398, 0.5658, -0.7222, 0.398, 0.6135, -0.7059, -0.3539, 0.6135, -0.7059, -0.3539, 0.6135, -0.7059, -0.3539, 0.6135, -0.7059, -0.3539, 0.9959, 0.0901, 0.0, 0.9959, 0.0901, 0.0, 0.9959, 0.0901, 0.0, 0.9959, 0.0901, 0.0, 0.9959, 0.0901, 0.0, 0.9959, 0.0901, 0.0, 0.9959, -0.0901, 0.0, 0.9959, -0.0901, 0.0, 0.9959, -0.0901, 0.0, 0.9959, -0.0901, 0.0, 0.9959, -0.0901, 0.0, 0.9959, -0.0901, 0.0, -0.9959, -0.0901, 0.0, -0.9959, -0.0901, 0.0, -0.9959, -0.0901, 0.0, -0.9959, -0.0901, 0.0, -0.9959, -0.0901, 0.0, -0.9959, -0.0901, 0.0, -0.9959, 0.0901, 0.0, -0.9959, 0.0901, 0.0, -0.9959, 0.0901, 0.0, -0.9959, 0.0901, 0.0, -0.9959, 0.0901, 0.0, -0.9959, 0.0901, 0.0, 0.09183, 0.03005, 0.9953, 0.09183, 0.03005, 0.9953, 0.09183, 0.03005, 0.9953, 0.09183, 0.03005, 0.9953, 0.09183, 0.03005, 0.9953, 0.09215, -0.03017, -0.9953, 0.09215, -0.03017, -0.9953, 0.09215, -0.03017, -0.9953, 0.09215, -0.03017, -0.9953, 0.09215, -0.03017, -0.9953, 0.0, 1.0, 0.0, 0.0, 1.0, 0.0, 0.0, 1.0, 0.0, 0.0, 1.0, 0.0, 0.0, 1.0, 0.0, 0.0, 1.0, 0.0, 0.0, 1.0, 0.0, 0.0, 1.0, 0.0, 0.0, 1.0, 0.0, 0.0, 1.0, 0.0, 0.0, 1.0, 0.0, 0.0, 1.0, 0.0, -0.09183, 0.03005, -0.9953, -0.09183, 0.03005, -0.9953, -0.09183, 0.03005, -0.9953, -0.09183, 0.03005, -0.9953, -0.09183, 0.03005, -0.9953, -0.09215, -0.03017, 0.9953, -0.09215, -0.03017, 0.9953, -0.09215, -0.03017, 0.9953, -0.09215, -0.03017, 0.9953, -0.09215, -0.03017, 0.9953, 0.06082, 0.02125, -0.9979, 0.06082, 0.02125, -0.9979, 0.06082, 0.02125, -0.9979, 0.06082, 0.02125, -0.9979, 0.06082, 0.02125, -0.9979, 0.06103, -0.02133, 0.9979, 0.06103, -0.02133, 0.9979, 0.06103, -0.02133, 0.9979, 0.06103, -0.02133, 0.9979, 0.06103, -0.02133, 0.9979, -0.06103, -0.02133, -0.9979, -0.06103, -0.02133, -0.9979, -0.06103, -0.02133, -0.9979, -0.06103, -0.02133, -0.9979, -0.06103, -0.02133, -0.9979, -0.06082, 0.02125, 0.9979, -0.06082, 0.02125, 0.9979, -0.06082, 0.02125, 0.9979, -0.06082, 0.02125, 0.9979, -0.06082, 0.02125, 0.9979, 1.0, 0.0, 0.0, 1.0, 0.0, 0.0, 1.0, 0.0, 0.0, 1.0, 0.0, 0.0, 1.0, 0.0, 0.0, 0.0, 0.0, -1.0, 0.0, 0.0, -1.0, 0.0, 0.0, -1.0, 0.0, 0.0, -1.0, 0.0, 0.0, -1.0, 0.0, 0.0, -1.0, 0.0, 0.0, -1.0, 0.0, 0.0, -1.0, 0.0, 0.0, 1.0, 0.0, 0.0, 1.0, 0.0, 0.0, 1.0, 0.0, 0.0, 1.0, 1.0, 0.0, 0.0, 1.0, 0.0, 0.0, 1.0, 0.0, 0.0, 1.0, 0.0, 0.0, -0.995, -0.1003, 0.0, -0.995, -0.1003, 0.0, -0.995, -0.1003, 0.0, -0.995, -0.1003, 0.0, -1.0, 0.0, 0.0, -1.0, 0.0, 0.0, -1.0, 0.0, 0.0, -1.0, 0.0, 0.0, 0.995, 0.1003, 0.0, 0.995, 0.1003, 0.0, 0.995, 0.1003, 0.0, 0.995, 0.1003, 0.0, 0.0, -0.0925, -0.9957, 0.0, -0.0925, -0.9957, 0.0, -0.0925, -0.9957, 0.0, -0.0925, -0.9957, 0.0, -0.0925, -0.9957, 0.0, -0.0925, -0.9957, 0.0, -0.0925, -0.9957, -0.995, 0.1003, 0.0, -0.995, 0.1003, 0.0, -0.995, 0.1003, 0.0, -0.995, 0.1003, 0.0, 0.0, 0.07489, 0.9972, 0.0, 0.07489, 0.9972, 0.0, 0.07489, 0.9972, 0.0, 0.07489, 0.9972, 0.0, 0.07489, -0.9972, 0.0, 0.07489, -0.9972, 0.0, 0.07489, -0.9972, 0.0, 0.07489, -0.9972, -0.9869, 0.1476, -0.0654, -0.9869, 0.1476, -0.0654, -0.9869, 0.1476, -0.0654, -0.9869, 0.1476, -0.0654, 0.0, -0.07489, 0.9972, 0.0, -0.07489, 0.9972, 0.0, -0.07489, 0.9972, 0.0, -0.07489, 0.9972, 0.0, -0.07489, -0.9972, 0.0, -0.07489, -0.9972, 0.0, -0.07489, -0.9972, 0.0, -0.07489, -0.9972, 0.995, -0.1003, 0.0, 0.995, -0.1003, 0.0, 0.995, -0.1003, 0.0, 0.995, -0.1003, 0.0, 0.0, -0.8151, 0.5793, 0.0, -0.8151, 0.5793, 0.0, -0.8151, 0.5793, 0.0, -0.8151, 0.5793, 0.0, -0.8151, 0.5793, 0.0, -0.8151, 0.5793, 0.0, -0.8151, 0.5793, 0.0, 0.138, 0.9904, 0.0, 0.138, 0.9904, 0.0, 0.138, 0.9904, 0.0, 0.138, 0.9904, 0.9869, 0.1476, -0.0654, 0.9869, 0.1476, -0.0654, 0.9869, 0.1476, -0.0654, 0.9869, 0.1476, -0.0654, 0.0, 0.0925, -0.9957, 0.0, 0.0925, -0.9957, 0.0, 0.0925, -0.9957, 0.0, 0.0925, -0.9957, 0.0, 0.0925, -0.9957, 0.0, 0.0925, -0.9957, 0.0, 0.0925, -0.9957, 0.0, 0.8151, 0.5793, 0.0, 0.8151, 0.5793, 0.0, 0.8151, 0.5793, 0.0, 0.8151, 0.5793, 0.0, 0.8151, 0.5793, 0.0, 0.8151, 0.5793, 0.0, 0.8151, 0.5793, -0.9869, -0.1476, -0.0654, -0.9869, -0.1476, -0.0654, -0.9869, -0.1476, -0.0654, -0.9869, -0.1476, -0.0654, 0.0, -0.138, 0.9904, 0.0, -0.138, 0.9904, 0.0, -0.138, 0.9904, 0.0, -0.138, 0.9904, 0.9869, -0.1476, -0.0654, 0.9869, -0.1476, -0.0654, 0.9869, -0.1476, -0.0654, 0.9869, -0.1476, -0.0654, 0.0, -0.6659, 0.746, 0.0, -0.6659, 0.746, 0.0, -0.6659, 0.746, 0.0, -0.6659, 0.746, 0.0, 0.6659, 0.746, 0.0, 0.6659, 0.746, 0.0, 0.6659, 0.746, 0.0, 0.6659, 0.746, 0.991, 0.07683, 0.1092, 0.991, 0.07683, 0.1092, 0.991, 0.07683, 0.1092, 0.991, 0.07683, 0.1092, 0.991, 0.07683, 0.1092, 0.991, 0.07683, 0.1092, 0.991, 0.07683, 0.1092, 0.991, -0.07683, 0.1092, 0.991, -0.07683, 0.1092, 0.991, -0.07683, 0.1092, 0.991, -0.07683, 0.1092, 0.991, -0.07683, 0.1092, 0.991, -0.07683, 0.1092, 0.991, -0.07683, 0.1092, 0.991, 0.07683, -0.1092, 0.991, 0.07683, -0.1092, 0.991, 0.07683, -0.1092, 0.991, 0.07683, -0.1092, 0.991, 0.07683, -0.1092, 0.991, 0.07683, -0.1092, 0.991, 0.07683, -0.1092, -0.991, 0.07683, 0.1092, -0.991, 0.07683, 0.1092, -0.991, 0.07683, 0.1092, -0.991, 0.07683, 0.1092, -0.991, 0.07683, 0.1092, -0.991, 0.07683, 0.1092, -0.991, 0.07683, 0.1092, 0.0, 0.8468, -0.5319, 0.0, 0.8468, -0.5319, 0.0, 0.8468, -0.5319, 0.0, 0.8468, -0.5319, 0.0, -0.8468, -0.5319, 0.0, -0.8468, -0.5319, 0.0, -0.8468, -0.5319, 0.0, -0.8468, -0.5319, 0.0, -0.8468, -0.5319, 0.0, -0.8468, -0.5319, 0.0, -0.8468, -0.5319, 0.0, -0.8468, -0.5319, 0.9983, -0.03986, 0.04218, 0.9983, -0.03986, 0.04218, 0.9983, -0.03986, 0.04218, 0.9983, -0.03986, 0.04218, 0.0, -0.406, 0.9139, 0.0, -0.406, 0.9139, 0.0, -0.406, 0.9139, 0.0, -0.406, 0.9139, 0.0, 0.8468, -0.5319, 0.0, 0.8468, -0.5319, 0.0, 0.8468, -0.5319, 0.0, 0.8468, -0.5319, 0.0, 0.406, 0.9139, 0.0, 0.406, 0.9139, 0.0, 0.406, 0.9139, 0.0, 0.406, 0.9139, 0.9983, 0.03986, 0.04219, 0.9983, 0.03986, 0.04219, 0.9983, 0.03986, 0.04219, 0.9983, 0.03986, 0.04219, 0.01224, 0.6265, 0.7793, 0.01224, 0.6265, 0.7793, 0.01224, 0.6265, 0.7793, 0.01224, 0.6265, 0.7793, 0.01224, 0.6265, 0.7793, 0.01224, 0.6265, 0.7793, 0.01224, 0.6265, 0.7793, 1.0, 2.069e-06, -0.0004715, 1.0, 2.069e-06, -0.0004715, 1.0, 2.069e-06, -0.0004715, 0.03018, -0.7335, 0.679, 0.03018, -0.7335, 0.679, 0.03018, -0.7335, 0.679, 0.03018, -0.7335, 0.679, -1.0, -0.006134, 0.006092, -1.0, -0.006134, 0.006092, -1.0, -0.006134, 0.006092, -1.0, -0.006134, 0.006092, -1.0, 0.0, 0.0004735, -1.0, 0.0, 0.0004735, -1.0, 0.0, 0.0004735, 0.01224, -0.6265, 0.7793, 0.01224, -0.6265, 0.7793, 0.01224, -0.6265, 0.7793, 0.01224, -0.6265, 0.7793, 0.01224, -0.6265, 0.7793, 0.01224, -0.6265, 0.7793, 0.01224, -0.6265, 0.7793, 1.0, -2.069e-06, -0.0004715, 1.0, -2.069e-06, -0.0004715, 1.0, -2.069e-06, -0.0004715, 0.03018, 0.7335, 0.679, 0.03018, 0.7335, 0.679, 0.03018, 0.7335, 0.679, 0.03018, 0.7335, 0.679, -1.0, 0.0, 0.0004735, -1.0, 0.0, 0.0004735, -1.0, 0.0, 0.0004735, -0.03068, -0.612, -0.7903, -0.03068, -0.612, -0.7903, -0.03068, -0.612, -0.7903, -0.03068, -0.612, -0.7903, -0.03032, -0.7324, -0.6801, -0.03032, -0.7324, -0.6801, -0.03032, -0.7324, -0.6801, -0.03032, -0.7324, -0.6801, -0.03032, -0.7327, -0.6799, -0.03032, -0.7327, -0.6799, -0.03032, -0.7327, -0.6799, -0.03032, -0.7327, -0.6799, -0.03068, 0.6119, -0.7904, -0.03068, 0.6119, -0.7904, -0.03068, 0.6119, -0.7904, -0.03068, 0.6119, -0.7904, -0.03032, 0.7326, -0.68, -0.03032, 0.7326, -0.68, -0.03032, 0.7326, -0.68, -0.03032, 0.7326, -0.68, -0.03032, 0.7323, -0.6803, -0.03032, 0.7323, -0.6803, -0.03032, 0.7323, -0.6803, -0.03032, 0.7323, -0.6803, -0.03032, 0.7324, -0.6801, -0.03032, 0.7324, -0.6801, -0.03032, 0.7324, -0.6801, -0.03032, 0.7324, -0.6801, -0.03061, 0.7324, -0.6801, -0.03061, 0.7324, -0.6801, -0.03061, 0.7324, -0.6801, -0.03061, 0.7324, -0.6801, -0.0306, 0.7323, -0.6803, -0.0306, 0.7323, -0.6803, -0.0306, 0.7323, -0.6803, -0.0306, 0.7323, -0.6803, -0.03032, 0.7327, -0.6799, -0.03032, 0.7327, -0.6799, -0.03032, 0.7327, -0.6799, -0.03032, 0.7327, -0.6799, -0.03061, 0.7326, -0.6799, -0.03061, 0.7326, -0.6799, -0.03061, 0.7326, -0.6799, -0.03061, 0.7326, -0.6799, -0.0306, 0.7325, -0.68, -0.0306, 0.7325, -0.68, -0.0306, 0.7325, -0.68, -0.0306, 0.7325, -0.68, -0.03068, 0.6117, -0.7905, -0.03068, 0.6117, -0.7905, -0.03068, 0.6117, -0.7905, -0.03068, 0.6117, -0.7905, -0.03031, 0.6117, -0.7905, -0.03031, 0.6117, -0.7905, -0.03031, 0.6117, -0.7905, -0.03031, 0.6117, -0.7905, -0.03031, 0.6119, -0.7904, -0.03031, 0.6119, -0.7904, -0.03031, 0.6119, -0.7904, -0.03031, 0.6119, -0.7904, 0.9192, -0.277, 0.2798, 0.9192, -0.277, 0.2798, 0.9192, -0.277, 0.2798, 0.9192, -0.277, 0.2798, 0.9192, -0.277, 0.2798, 0.9192, -0.277, 0.2798, -0.8947, -0.3138, 0.318, -0.8947, -0.3138, 0.318, -0.8947, -0.3138, 0.318, -0.8947, -0.3138, 0.318, -0.8947, -0.3138, 0.318, -0.8947, -0.3138, 0.318, -0.03068, 0.612, -0.7903, -0.03068, 0.612, -0.7903, -0.03068, 0.612, -0.7903, -0.03068, 0.612, -0.7903, -0.03031, 0.612, -0.7903, -0.03031, 0.612, -0.7903, -0.03031, 0.612, -0.7903, -0.03031, 0.612, -0.7903, -0.03031, 0.6121, -0.7902, -0.03031, 0.6121, -0.7902, -0.03031, 0.6121, -0.7902, -0.03031, 0.6121, -0.7902, -0.03032, -0.7326, -0.68, -0.03032, -0.7326, -0.68, -0.03032, -0.7326, -0.68, -0.03032, -0.7326, -0.68, -0.0306, -0.7325, -0.68, -0.0306, -0.7325, -0.68, -0.0306, -0.7325, -0.68, -0.0306, -0.7325, -0.68, -0.03061, -0.7326, -0.6799, -0.03061, -0.7326, -0.6799, -0.03061, -0.7326, -0.6799, -0.03061, -0.7326, -0.6799, -0.03032, -0.7323, -0.6803, -0.03032, -0.7323, -0.6803, -0.03032, -0.7323, -0.6803, -0.03032, -0.7323, -0.6803, -0.0306, -0.7323, -0.6803, -0.0306, -0.7323, -0.6803, -0.0306, -0.7323, -0.6803, -0.0306, -0.7323, -0.6803, -0.03061, -0.7324, -0.6801, -0.03061, -0.7324, -0.6801, -0.03061, -0.7324, -0.6801, -0.03061, -0.7324, -0.6801, -0.03068, -0.6121, -0.7902, -0.03068, -0.6121, -0.7902, -0.03068, -0.6121, -0.7902, -0.03068, -0.6121, -0.7902, -0.03031, -0.6121, -0.7902, -0.03031, -0.6121, -0.7902, -0.03031, -0.6121, -0.7902, -0.03031, -0.6121, -0.7902, -0.03031, -0.612, -0.7903, -0.03031, -0.612, -0.7903, -0.03031, -0.612, -0.7903, -0.03031, -0.612, -0.7903, 0.9192, 0.277, 0.2798, 0.9192, 0.277, 0.2798, 0.9192, 0.277, 0.2798, 0.9192, 0.277, 0.2798, 0.9192, 0.277, 0.2798, 0.9192, 0.277, 0.2798, -0.8947, 0.3138, 0.318, -0.8947, 0.3138, 0.318, -0.8947, 0.3138, 0.318, -0.8947, 0.3138, 0.318, -0.8947, 0.3138, 0.318, -0.8947, 0.3138, 0.318, -0.03068, -0.6119, -0.7904, -0.03068, -0.6119, -0.7904, -0.03068, -0.6119, -0.7904, -0.03068, -0.6119, -0.7904, -0.03031, -0.6119, -0.7904, -0.03031, -0.6119, -0.7904, -0.03031, -0.6119, -0.7904, -0.03031, -0.6119, -0.7904, -0.03031, -0.6117, -0.7905, -0.03031, -0.6117, -0.7905, -0.03031, -0.6117, -0.7905, -0.03031, -0.6117, -0.7905, 0.0, 0.1523, -0.9883, 0.0, 0.1523, -0.9883, 0.0, 0.1523, -0.9883, 0.0, 0.1523, -0.9883, 0.0, -0.8468, -0.5319, 0.0, -0.8468, -0.5319, 0.0, -0.8468, -0.5319, 0.0, -0.8468, -0.5319, 0.0, -0.8468, -0.5319, 0.0, -0.8468, -0.5319, 0.0, -0.8468, -0.5319, 0.0, -0.8468, -0.5319, -0.9983, -0.03986, 0.04219, -0.9983, -0.03986, 0.04219, -0.9983, -0.03986, 0.04219, -0.9983, -0.03986, 0.04219, 0.0, -0.8468, -0.5319, 0.0, -0.8468, -0.5319, 0.0, -0.8468, -0.5319, 0.0, -0.8468, -0.5319, 0.0, -0.8468, -0.5319, 0.0, -0.8468, -0.5319, 0.0, -0.8468, -0.5319, 0.0, -0.8468, -0.5319, 0.0, -0.8468, -0.5319, 0.0, -0.8468, -0.5319, 0.0, -0.8468, -0.5319, 0.0, -0.8468, -0.5319, -0.9983, -0.03986, 0.04219, -0.9983, -0.03986, 0.04219, -0.9983, -0.03986, 0.04219, -0.9983, -0.03986, 0.04219, 0.0, -0.406, 0.9139, 0.0, -0.406, 0.9139, 0.0, -0.406, 0.9139, 0.0, -0.406, 0.9139, 0.0, -0.8468, -0.5319, 0.0, -0.8468, -0.5319, 0.0, -0.8468, -0.5319, 0.0, -0.8468, -0.5319, -0.9983, -0.03986, 0.04218, -0.9983, -0.03986, 0.04218, -0.9983, -0.03986, 0.04218, -0.9983, -0.03986, 0.04218, 0.9983, -0.03986, 0.04219, 0.9983, -0.03986, 0.04219, 0.9983, -0.03986, 0.04219, 0.9983, -0.03986, 0.04219, 0.9983, 0.03986, 0.04218, 0.9983, 0.03986, 0.04218, 0.9983, 0.03986, 0.04218, 0.9983, 0.03986, 0.04218, 0.0, 0.8468, -0.5319, 0.0, 0.8468, -0.5319, 0.0, 0.8468, -0.5319, 0.0, 0.8468, -0.5319, 0.0, 0.8468, -0.5319, 0.0, 0.8468, -0.5319, 0.0, 0.8468, -0.5319, 0.0, 0.8468, -0.5319, -0.9983, 0.03986, 0.04219, -0.9983, 0.03986, 0.04219, -0.9983, 0.03986, 0.04219, -0.9983, 0.03986, 0.04219, 0.0, 0.8468, -0.5319, 0.0, 0.8468, -0.5319, 0.0, 0.8468, -0.5319, 0.0, 0.8468, -0.5319, 0.0, 0.8468, -0.5319, 0.0, 0.8468, -0.5319, 0.0, 0.8468, -0.5319, 0.0, 0.8468, -0.5319, 0.0, 0.8468, -0.5319, 0.0, 0.8468, -0.5319, 0.0, 0.8468, -0.5319, 0.0, 0.8468, -0.5319, 0.9983, 0.03986, 0.04218, 0.9983, 0.03986, 0.04218, 0.9983, 0.03986, 0.04218, 0.9983, 0.03986, 0.04218, -0.9983, 0.03986, 0.04219, -0.9983, 0.03986, 0.04219, -0.9983, 0.03986, 0.04219, -0.9983, 0.03986, 0.04219, 0.0, 0.8468, -0.5319, 0.0, 0.8468, -0.5319, 0.0, 0.8468, -0.5319, 0.0, 0.8468, -0.5319, -0.9983, 0.03986, 0.04218, -0.9983, 0.03986, 0.04218, -0.9983, 0.03986, 0.04218, -0.9983, 0.03986, 0.04218, 0.0, -0.1523, -0.9883, 0.0, -0.1523, -0.9883, 0.0, -0.1523, -0.9883, 0.0, -0.1523, -0.9883, 0.0, 0.4739, 0.8806, 0.0, 0.4739, 0.8806, 0.0, 0.4739, 0.8806, 0.0, 0.4739, 0.8806, 0.9984, 0.02704, 0.05024, 0.9984, 0.02704, 0.05024, 0.9984, 0.02704, 0.05024, 0.9984, 0.02704, 0.05024, 0.0, -0.4739, -0.8806, 0.0, -0.4739, -0.8806, 0.0, -0.4739, -0.8806, 0.0, -0.4739, -0.8806, -0.9984, 0.02704, 0.05025, -0.9984, 0.02704, 0.05025, -0.9984, 0.02704, 0.05025, -0.9984, 0.02704, 0.05025, 0.0, 0.4739, 0.8806, 0.0, 0.4739, 0.8806, 0.0, 0.4739, 0.8806, 0.0, 0.4739, 0.8806, -0.9984, 0.02704, 0.05025, -0.9984, 0.02704, 0.05025, -0.9984, 0.02704, 0.05025, -0.9984, 0.02704, 0.05025, 0.0, -0.4739, -0.8806, 0.0, -0.4739, -0.8806, 0.0, -0.4739, -0.8806, 0.0, -0.4739, -0.8806, 0.9984, 0.02704, 0.05025, 0.9984, 0.02704, 0.05025, 0.9984, 0.02704, 0.05025, 0.9984, 0.02704, 0.05025, 0.9983, 0.03986, 0.04219, 0.9983, 0.03986, 0.04219, 0.9983, 0.03986, 0.04219, 0.9983, 0.03986, 0.04219, 0.0, 0.406, 0.9139, 0.0, 0.406, 0.9139, 0.0, 0.406, 0.9139, 0.0, 0.406, 0.9139, 0.0, -0.1523, -0.9883, 0.0, -0.1523, -0.9883, 0.0, -0.1523, -0.9883, 0.0, -0.1523, -0.9883, -0.9983, 0.03986, 0.04218, -0.9983, 0.03986, 0.04218, -0.9983, 0.03986, 0.04218, -0.9983, 0.03986, 0.04218, 0.9984, -0.02704, 0.05025, 0.9984, -0.02704, 0.05025, 0.9984, -0.02704, 0.05025, 0.9984, -0.02704, 0.05025, 0.0, 0.4739, -0.8806, 0.0, 0.4739, -0.8806, 0.0, 0.4739, -0.8806, 0.0, 0.4739, -0.8806, -0.9984, -0.02704, 0.05025, -0.9984, -0.02704, 0.05025, -0.9984, -0.02704, 0.05025, -0.9984, -0.02704, 0.05025, 0.9984, -0.02704, 0.05024, 0.9984, -0.02704, 0.05024, 0.9984, -0.02704, 0.05024, 0.9984, -0.02704, 0.05024, -0.9984, -0.02704, 0.05025, -0.9984, -0.02704, 0.05025, -0.9984, -0.02704, 0.05025, -0.9984, -0.02704, 0.05025, 0.9984, -0.02704, 0.05024, 0.9984, -0.02704, 0.05024, 0.9984, -0.02704, 0.05024, 0.9984, -0.02704, 0.05024, -0.9984, -0.02704, 0.05024, -0.9984, -0.02704, 0.05024, -0.9984, -0.02704, 0.05024, -0.9984, -0.02704, 0.05024, 0.0, -0.4739, 0.8806, 0.0, -0.4739, 0.8806, 0.0, -0.4739, 0.8806, 0.0, -0.4739, 0.8806, 0.0, 0.1523, -0.9883, 0.0, 0.1523, -0.9883, 0.0, 0.1523, -0.9883, 0.0, 0.1523, -0.9883, 0.9983, -0.03986, 0.04218, 0.9983, -0.03986, 0.04218, 0.9983, -0.03986, 0.04218, 0.9983, -0.03986, 0.04218, 0.9983, -0.03986, 0.04219, 0.9983, -0.03986, 0.04219, 0.9983, -0.03986, 0.04219, 0.9983, -0.03986, 0.04219, -0.9983, -0.03986, 0.04218, -0.9983, -0.03986, 0.04218, -0.9983, -0.03986, 0.04218, -0.9983, -0.03986, 0.04218, -0.002955, 0.6612, -0.7502, -0.002955, 0.6612, -0.7502, -0.002955, 0.6612, -0.7502, -0.002955, 0.6612, -0.7502, -0.9981, -0.03994, 0.046, -0.9981, -0.03994, 0.046, -0.9981, -0.03994, 0.046, -0.9981, -0.03994, 0.046, 0.9985, -0.03625, 0.04152, 0.9985, -0.03625, 0.04152, 0.9985, -0.03625, 0.04152, 0.9985, -0.03625, 0.04152, -0.9981, -0.04176, 0.04429, -0.9981, -0.04176, 0.04429, -0.9981, -0.04176, 0.04429, -0.9981, -0.04176, 0.04429, 0.9985, -0.03802, 0.03987, 0.9985, -0.03802, 0.03987, 0.9985, -0.03802, 0.03987, 0.9985, -0.03802, 0.03987, -0.9981, -0.03877, 0.04708, -0.9981, -0.03877, 0.04708, -0.9981, -0.03877, 0.04708, -0.9981, -0.03877, 0.04708, 0.002957, -0.6673, 0.7448, 0.002957, -0.6673, 0.7448, 0.002957, -0.6673, 0.7448, 0.002957, -0.6673, 0.7448, -0.9981, -0.04091, 0.04508, -0.9981, -0.04091, 0.04508, -0.9981, -0.04091, 0.04508, -0.9981, -0.04091, 0.04508, 0.0, -0.4739, 0.8806, 0.0, -0.4739, 0.8806, 0.0, -0.4739, 0.8806, 0.0, -0.4739, 0.8806, 0.9984, -0.02704, 0.05025, 0.9984, -0.02704, 0.05025, 0.9984, -0.02704, 0.05025, 0.9984, -0.02704, 0.05025, 0.0, 0.4739, -0.8806, 0.0, 0.4739, -0.8806, 0.0, 0.4739, -0.8806, 0.0, 0.4739, -0.8806, -0.9984, -0.02704, 0.05024, -0.9984, -0.02704, 0.05024, -0.9984, -0.02704, 0.05024, -0.9984, -0.02704, 0.05024, -0.002955, -0.6612, -0.7502, -0.002955, -0.6612, -0.7502, -0.002955, -0.6612, -0.7502, -0.002955, -0.6612, -0.7502, 0.9985, 0.03707, 0.04077, 0.9985, 0.03707, 0.04077, 0.9985, 0.03707, 0.04077, 0.9985, 0.03707, 0.04077, -0.9981, 0.04091, 0.04508, -0.9981, 0.04091, 0.04508, -0.9981, 0.04091, 0.04508, -0.9981, 0.04091, 0.04508, 0.9985, 0.03556, 0.04217, 0.9985, 0.03556, 0.04217, 0.9985, 0.03556, 0.04217, 0.9985, 0.03556, 0.04217, -0.9981, 0.03877, 0.04708, -0.9981, 0.03877, 0.04708, -0.9981, 0.03877, 0.04708, -0.9981, 0.03877, 0.04708, 0.9985, 0.03802, 0.03987, 0.9985, 0.03802, 0.03987, 0.9985, 0.03802, 0.03987, 0.9985, 0.03802, 0.03987, 0.002955, 0.6671, 0.745, 0.002955, 0.6671, 0.745, 0.002955, 0.6671, 0.745, 0.002955, 0.6671, 0.745, 0.9985, 0.03625, 0.04152, 0.9985, 0.03625, 0.04152, 0.9985, 0.03625, 0.04152, 0.9985, 0.03625, 0.04152, 0.9984, 0.02704, 0.05024, 0.9984, 0.02704, 0.05024, 0.9984, 0.02704, 0.05024, 0.9984, 0.02704, 0.05024, -0.9984, 0.02704, 0.05024, -0.9984, 0.02704, 0.05024, -0.9984, 0.02704, 0.05024, -0.9984, 0.02704, 0.05024, 0.9984, 0.02704, 0.05025, 0.9984, 0.02704, 0.05025, 0.9984, 0.02704, 0.05025, 0.9984, 0.02704, 0.05025, -0.9984, 0.02704, 0.05024, -0.9984, 0.02704, 0.05024, -0.9984, 0.02704, 0.05024, -0.9984, 0.02704, 0.05024, -0.001687, 0.5874, -0.8093, -0.001687, 0.5874, -0.8093, -0.001687, 0.5874, -0.8093, -0.001687, 0.5874, -0.8093, -0.001686, 0.5874, -0.8093, -0.001686, 0.5874, -0.8093, -0.001686, 0.5874, -0.8093, -0.001686, 0.5874, -0.8093, -0.001683, 0.5874, -0.8093, -0.001683, 0.5874, -0.8093, -0.001683, 0.5874, -0.8093, -0.001683, 0.5874, -0.8093, -0.001684, 0.5874, -0.8093, -0.001684, 0.5874, -0.8093, -0.001684, 0.5874, -0.8093, -0.001684, 0.5874, -0.8093, -0.001685, 0.5874, -0.8093, -0.001685, 0.5874, -0.8093, -0.001685, 0.5874, -0.8093, -0.001685, 0.5874, -0.8093, -0.001685, 0.5874, -0.8093, -0.001685, 0.5874, -0.8093, -0.001685, 0.5874, -0.8093, -0.001685, 0.5874, -0.8093, -0.001687, 0.5874, -0.8093, -0.001687, 0.5874, -0.8093, -0.001687, 0.5874, -0.8093, -0.001687, 0.5874, -0.8093, -0.001683, 0.5874, -0.8093, -0.001683, 0.5874, -0.8093, -0.001683, 0.5874, -0.8093, -0.001683, 0.5874, -0.8093, -0.9981, 0.03994, 0.046, -0.9981, 0.03994, 0.046, -0.9981, 0.03994, 0.046, -0.9981, 0.03994, 0.046, 0.002957, 0.6673, 0.7448, 0.002957, 0.6673, 0.7448, 0.002957, 0.6673, 0.7448, 0.002957, 0.6673, 0.7448, -0.9981, 0.04176, 0.04429, -0.9981, 0.04176, 0.04429, -0.9981, 0.04176, 0.04429, -0.9981, 0.04176, 0.04429, -0.002958, -0.6607, -0.7507, -0.002958, -0.6607, -0.7507, -0.002958, -0.6607, -0.7507, -0.002958, -0.6607, -0.7507, -0.001685, -0.5874, -0.8093, -0.001685, -0.5874, -0.8093, -0.001685, -0.5874, -0.8093, -0.001685, -0.5874, -0.8093, -0.001683, -0.5874, -0.8093, -0.001683, -0.5874, -0.8093, -0.001683, -0.5874, -0.8093, -0.001683, -0.5874, -0.8093, -0.001687, -0.5874, -0.8093, -0.001687, -0.5874, -0.8093, -0.001687, -0.5874, -0.8093, -0.001687, -0.5874, -0.8093, -0.001685, -0.5874, -0.8093, -0.001685, -0.5874, -0.8093, -0.001685, -0.5874, -0.8093, -0.001685, -0.5874, -0.8093, -0.001684, -0.5874, -0.8093, -0.001684, -0.5874, -0.8093, -0.001684, -0.5874, -0.8093, -0.001684, -0.5874, -0.8093, -0.001687, -0.5874, -0.8093, -0.001687, -0.5874, -0.8093, -0.001687, -0.5874, -0.8093, -0.001687, -0.5874, -0.8093, -0.001683, -0.5874, -0.8093, -0.001683, -0.5874, -0.8093, -0.001683, -0.5874, -0.8093, -0.001683, -0.5874, -0.8093, -0.001686, -0.5874, -0.8093, -0.001686, -0.5874, -0.8093, -0.001686, -0.5874, -0.8093, -0.001686, -0.5874, -0.8093, 0.9985, -0.03707, 0.04077, 0.9985, -0.03707, 0.04077, 0.9985, -0.03707, 0.04077, 0.9985, -0.03707, 0.04077, 0.002955, -0.6671, 0.745, 0.002955, -0.6671, 0.745, 0.002955, -0.6671, 0.745, 0.002955, -0.6671, 0.745, 0.9985, -0.03556, 0.04217, 0.9985, -0.03556, 0.04217, 0.9985, -0.03556, 0.04217, 0.9985, -0.03556, 0.04217, -0.002958, 0.6607, -0.7507, -0.002958, 0.6607, -0.7507, -0.002958, 0.6607, -0.7507, -0.002958, 0.6607, -0.7507, 0.01372, -0.1502, 0.9886, 0.01372, -0.1502, 0.9886, 0.01372, -0.1502, 0.9886, 0.01372, -0.1502, 0.9886, 0.01372, -0.1502, 0.9886, 0.01372, -0.1502, 0.9886, 0.01372, 0.1502, 0.9886, 0.01372, 0.1502, 0.9886, 0.01372, 0.1502, 0.9886, 0.01372, 0.1502, 0.9886, 0.01372, 0.1502, 0.9886, 0.01372, 0.1502, 0.9886, 0.9962, 0.04064, 0.07688, 0.9962, 0.04064, 0.07688, 0.9962, 0.04064, 0.07688, 0.9962, 0.04064, 0.07688, 0.9962, 0.04064, 0.07688, 0.9962, 0.04064, 0.07688, 0.9962, 0.04064, 0.07688, 0.9962, 0.04064, 0.07688, 0.9962, 0.04064, 0.07688, 0.9931, -0.05632, -0.1029, 0.9931, -0.05632, -0.1029, 0.9931, -0.05632, -0.1029, 0.9931, -0.05632, -0.1029, 0.9931, -0.05632, -0.1029, 0.9931, -0.05632, -0.1029, 0.9931, -0.05632, -0.1029, 0.9931, -0.05632, -0.1029, 0.9931, -0.05632, -0.1029, -0.9962, 0.04064, -0.07688, -0.9962, 0.04064, -0.07688, -0.9962, 0.04064, -0.07688, -0.9962, 0.04064, -0.07688, -0.9962, 0.04064, -0.07688, -0.9962, 0.04064, -0.07688, -0.9962, 0.04064, -0.07688, -0.9962, 0.04064, -0.07688, -0.9962, 0.04064, -0.07688, 0.9721, 0.03539, -0.2319, 0.9721, 0.03539, -0.2319, 0.9721, 0.03539, -0.2319, 0.9721, 0.03539, -0.2319, 0.9721, 0.03539, -0.2319, 0.9721, 0.03539, -0.2319, 0.9721, 0.03539, -0.2319, 0.9721, 0.03539, -0.2319, 0.9721, 0.03539, -0.2319, 0.9721, 0.03539, -0.2319, -0.01485, -0.4311, -0.9022, -0.01485, -0.4311, -0.9022, -0.01485, -0.4311, -0.9022, -0.01485, -0.4311, -0.9022, -0.01485, -0.4311, -0.9022, -0.01485, -0.4311, -0.9022, -0.01485, 0.4311, -0.9022, -0.01485, 0.4311, -0.9022, -0.01485, 0.4311, -0.9022, -0.01485, 0.4311, -0.9022, -0.01485, 0.4311, -0.9022, -0.01485, 0.4311, -0.9022, 0.0, 0.0, 1.0, 0.0, 0.0, 1.0, 0.0, 0.0, 1.0, 0.0, 0.0, 1.0, 0.0, 0.0, 1.0, 0.0, 0.0, 1.0, 0.0, 0.0, 1.0, 0.0, 0.0, 1.0, -0.01286, -0.832, 0.5547, -0.01286, -0.832, 0.5547, -0.01286, -0.832, 0.5547, -0.01286, -0.832, 0.5547, 0.01286, -0.832, -0.5547, 0.01286, -0.832, -0.5547, 0.01286, -0.832, -0.5547, 0.01286, -0.832, -0.5547, 0.007009, -0.7071, -0.7071, 0.007009, -0.7071, -0.7071, 0.007009, -0.7071, -0.7071, 0.007009, -0.7071, -0.7071, -0.007009, -0.7071, 0.7071, -0.007009, -0.7071, 0.7071, -0.007009, -0.7071, 0.7071, -0.007009, -0.7071, 0.7071, 0.8928, -0.231, 0.3868, 0.8928, -0.231, 0.3868, 0.8928, -0.231, 0.3868, -0.9306, -0.1416, 0.3376, -0.9306, -0.1416, 0.3376, -0.9306, -0.1416, 0.3376, -0.8928, -0.231, -0.3868, -0.8928, -0.231, -0.3868, -0.8928, -0.231, -0.3868, 0.9306, -0.1416, -0.3376, 0.9306, -0.1416, -0.3376, 0.9306, -0.1416, -0.3376, 0.02365, -0.2922, 0.9561, 0.02365, -0.2922, 0.9561, 0.02365, -0.2922, 0.9561, 0.02365, -0.2922, 0.9561, 0.02365, 0.2922, 0.9561, 0.02365, 0.2922, 0.9561, 0.02365, 0.2922, 0.9561, 0.02365, 0.2922, 0.9561, -0.9256, 0.01384, 0.3783, -0.9256, 0.01384, 0.3783, -0.9256, 0.01384, 0.3783, -0.9256, 0.01384, 0.3783, -0.9256, 0.01384, 0.3783, 0.8889, -0.077, 0.4516, 0.8889, -0.077, 0.4516, 0.8889, -0.077, 0.4516, 0.8889, -0.077, 0.4516, 0.8889, -0.077, 0.4516, -0.8889, -0.077, -0.4516, -0.8889, -0.077, -0.4516, -0.8889, -0.077, -0.4516, -0.8889, -0.077, -0.4516, -0.8889, -0.077, -0.4516, 0.9256, 0.01384, -0.3783, 0.9256, 0.01384, -0.3783, 0.9256, 0.01384, -0.3783, 0.9256, 0.01384, -0.3783, 0.9256, 0.01384, -0.3783, -0.5351, 0.3726, 0.7582, -0.5351, 0.3726, 0.7582, -0.5351, 0.3726, 0.7582, -0.5167, -0.407, -0.7533, -0.5167, -0.407, -0.7533, -0.5167, -0.407, -0.7533, 0.003496, -0.6222, -0.7829, 0.003496, -0.6222, -0.7829, 0.003496, -0.6222, -0.7829, 0.003496, -0.6222, -0.7829, 0.5167, -0.407, 0.7533, 0.5167, -0.407, 0.7533, 0.5167, -0.407, 0.7533, -0.5351, -0.3726, 0.7582, -0.5351, -0.3726, 0.7582, -0.5351, -0.3726, 0.7582, -0.003496, -0.6222, 0.7829, -0.003496, -0.6222, 0.7829, -0.003496, -0.6222, 0.7829, -0.003496, -0.6222, 0.7829, -0.6955, 0.2751, 0.6638, -0.6955, 0.2751, 0.6638, -0.6955, 0.2751, 0.6638, -0.6955, 0.2751, 0.6638, -0.7438, 0.2562, 0.6174, -0.7438, 0.2562, 0.6174, -0.7438, 0.2562, 0.6174, -0.7438, 0.2562, 0.6174, 0.7959, 0.02675, 0.6048, 0.7959, 0.02675, 0.6048, 0.7959, 0.02675, 0.6048, 0.7959, 0.02675, 0.6048, 0.7336, 0.04802, -0.6779, 0.7336, 0.04802, -0.6779, 0.7336, 0.04802, -0.6779, 0.7336, 0.04802, -0.6779, 0.7959, 0.02675, -0.6048, 0.7959, 0.02675, -0.6048, 0.7959, 0.02675, -0.6048, 0.7959, 0.02675, -0.6048, -0.7438, 0.2562, -0.6174, -0.7438, 0.2562, -0.6174, -0.7438, 0.2562, -0.6174, -0.7438, 0.2562, -0.6174, -0.6955, -0.2751, -0.6638, -0.6955, -0.2751, -0.6638, -0.6955, -0.2751, -0.6638, -0.6955, -0.2751, -0.6638, -0.7438, -0.2562, -0.6174, -0.7438, -0.2562, -0.6174, -0.7438, -0.2562, -0.6174, -0.7438, -0.2562, -0.6174, 0.7959, -0.02675, -0.6048, 0.7959, -0.02675, -0.6048, 0.7959, -0.02675, -0.6048, 0.7959, -0.02675, -0.6048, 0.7336, -0.04802, 0.6779, 0.7336, -0.04802, 0.6779, 0.7336, -0.04802, 0.6779, 0.7336, -0.04802, 0.6779, 0.7959, -0.02675, 0.6048, 0.7959, -0.02675, 0.6048, 0.7959, -0.02675, 0.6048, 0.7959, -0.02675, 0.6048, -0.7438, -0.2562, 0.6174, -0.7438, -0.2562, 0.6174, -0.7438, -0.2562, 0.6174, -0.7438, -0.2562, 0.6174, -0.03119, -0.8882, -0.4585, -0.03119, -0.8882, -0.4585, -0.03119, -0.8882, -0.4585, -0.03119, -0.8882, -0.4585, -0.03119, 0.8882, -0.4585, -0.03119, 0.8882, -0.4585, -0.03119, 0.8882, -0.4585, -0.03119, 0.8882, -0.4585])] * 3)])
arm_c_bow_reference_skeleton = bpy.data.armatures.new('c_bow_reference_skeleton')  # bones are not reproduced

# ---- objects
ob_c_bow_reference_skeleton = bpy.data.objects.new('c_bow_reference_skeleton', arm_c_bow_reference_skeleton)
ob_c_bow_reference_lod1 = bpy.data.objects.new('c_bow_reference_lod1', me_c_bow_reference_lod1)

# ---- transforms, parenting, visibility, modifiers, constraints
ob_c_bow_reference_skeleton.location = (0.0, 0.0, 0.0)
ob_c_bow_reference_skeleton.show_in_front = True
ob_c_bow_reference_lod1.parent = ob_c_bow_reference_skeleton
ob_c_bow_reference_lod1.location = (0.0, 0.0, 0.0)
ob_c_bow_reference_lod1.use_mesh_mirror_y = True
_vg = ob_c_bow_reference_lod1.vertex_groups.new(name='weapon_bone')
_vg = ob_c_bow_reference_lod1.vertex_groups.new(name='weapon_bone_1')
_vg = ob_c_bow_reference_lod1.vertex_groups.new(name='weapon_bone_2')
_vg = ob_c_bow_reference_lod1.vertex_groups.new(name='weapon_bone_3')
_vg = ob_c_bow_reference_lod1.vertex_groups.new(name='weapon_bone_4')
_m = ob_c_bow_reference_lod1.modifiers.new('Armature', 'ARMATURE')
_m.object = ob_c_bow_reference_skeleton

# ---- collection membership
scene.collection.objects.link(ob_c_bow_reference_skeleton)
col_c_bow_reference_lod1.objects.link(ob_c_bow_reference_lod1)

# ---- scene / render settings (as saved in the file)
scene.frame_start = 1; scene.frame_end = 250; scene.frame_set(0)
scene.render.engine = 'BLENDER_EEVEE_NEXT'
scene.cycles.sampling_pattern = 'TABULATED_SOBOL'
scene.eevee.ray_tracing_options.trace_max_roughness = 0.0
bpy.context.view_layer.update()

# ---- added for rendering (the .blend has no active camera and no usable light): camera, sun
cam_auto = bpy.data.cameras.new('AutoCamera')
cam_auto.lens = 50.0
cam_auto.sensor_width = 36.0
cam_auto.clip_end = 1015.34
ob_auto_camera = bpy.data.objects.new('AutoCamera', cam_auto)
scene.collection.objects.link(ob_auto_camera)
ob_auto_camera.location = (57.8544, -69.4253, 40.6528)
ob_auto_camera.rotation_euler = (1.09748, -7.21219e-08, 0.694738)
scene.camera = ob_auto_camera
light_auto_sun = bpy.data.lights.new('AutoSun', 'SUN')
light_auto_sun.energy = 3.0
light_auto_sun.angle = 0.0523599
ob_auto_sun = bpy.data.objects.new('AutoSun', light_auto_sun)
scene.collection.objects.link(ob_auto_sun)
ob_auto_sun.rotation_euler = (0.872665, 0.174533, 0.523599)
bpy.context.view_layer.update()
